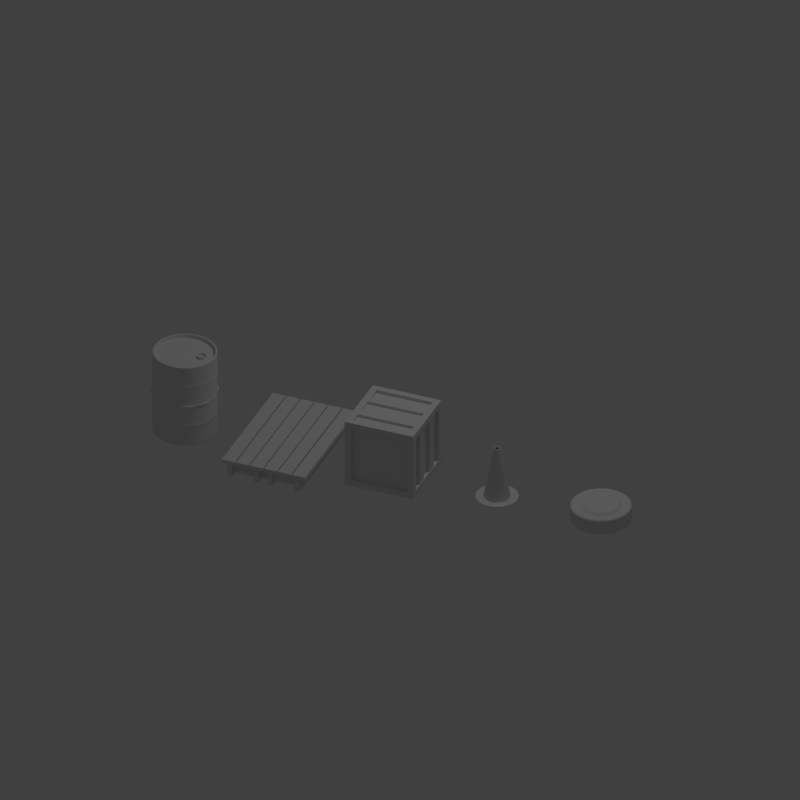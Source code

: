 # Source: TankProps.blend  (saved by Blender 2.79.0; exported with 4.5.12 LTS)
import bpy
from mathutils import Matrix  # noqa: F401  (used for matrix-valued properties, if any)

bpy.ops.wm.read_factory_settings(use_empty=True)
scene = bpy.context.scene
scene.name = 'Scene'

# ---- collections
col_collection_1 = bpy.data.collections.new('Collection 1'); scene.collection.children.link(col_collection_1)

# ---- materials (node trees are filled in below, after node groups)
mat_tankpropsmaterial = bpy.data.materials.new('TankPropsMaterial')
mat_tankpropsmaterial.alpha_threshold = 0.0
mat_tankpropsmaterial.use_transparent_shadow = False
mat_tankpropsmaterial.roughness = 0.5
mat_tankpropsmaterial.specular_intensity = 0.0

# ---- material node trees

# ---- world
world_world = bpy.data.worlds.new('World'); scene.world = world_world
world_world.color = (0.05088, 0.05088, 0.05088)
world_world.use_sun_shadow = False
world_world.sun_shadow_jitter_overblur = 0.0
world_world.cycles.sampling_method = 'MANUAL'

# ---- cameras
cam_camera = bpy.data.cameras.new('Camera')
cam_camera.type = 'ORTHO'
cam_camera.clip_end = 100.0
cam_camera.lens = 35.0
cam_camera.sensor_width = 32.0
cam_camera.sensor_height = 18.0
cam_camera.ortho_scale = 7.114
cam_camera.dof.focus_distance = 0.0
cam_camera.dof.aperture_fstop = 128.0

# ---- lights
light_lamp = bpy.data.lights.new('Lamp', 'POINT')
light_lamp.transmission_factor = 0.0
light_lamp.cutoff_distance = 30.0
light_lamp.energy = 100.0
light_lamp.shadow_buffer_clip_start = 1.001
light_lamp.shadow_soft_size = 0.1
light_lamp.shadow_maximum_resolution = 0.006
light_lamp.use_absolute_resolution = True

# ---- meshes
me_cylinder_004 = bpy.data.meshes.new('Cylinder.004')
me_cylinder_004.from_pydata([(-8.844e-09, -4.451e-08, -0.117), (-8.844e-09, -4.451e-08, 0.05798), (3.177e-09, 0.2148, -0.1061), (0.1074, 0.186, -0.1061), (0.1074, 0.186, 0.04703), (3.177e-09, 0.2148, 0.04703), (0.186, 0.1074, -0.1061), (0.186, 0.1074, 0.04703), (0.2148, -5.731e-08, -0.1061), (0.2148, -5.731e-08, 0.04703), (0.186, -0.1074, -0.1061), (0.186, -0.1074, 0.04703), (0.1074, -0.186, -0.1061), (0.1074, -0.186, 0.04703), (3.174e-08, -0.2148, -0.1061), (3.174e-08, -0.2148, 0.04703), (-0.1074, -0.186, -0.1061), (-0.1074, -0.186, 0.04703), (-0.186, -0.1074, -0.1061), (-0.186, -0.1074, 0.04703), (-0.2148, -1.385e-07, -0.1061), (-0.2148, -1.385e-07, 0.04703), (-0.186, 0.1074, -0.1061), (-0.186, 0.1074, 0.04703), (-0.1074, 0.186, -0.1061), (-0.1074, 0.186, 0.04703), (5.057e-09, 0.2012, -0.09995), (0.1006, 0.1743, -0.09995), (0.1006, 0.1743, 0.04093), (5.057e-09, 0.2012, 0.04093), (0.1743, 0.1006, -0.09995), (0.1743, 0.1006, 0.04093), (0.2012, -5.731e-08, -0.09995), (0.2012, -5.731e-08, 0.04093), (0.1743, -0.1006, -0.09995), (0.1743, -0.1006, 0.04093), (0.1006, -0.1743, -0.09995), (0.1006, -0.1743, 0.04093), (3.049e-08, -0.2012, -0.09995), (3.049e-08, -0.2012, 0.04093), (-0.1006, -0.1743, -0.09995), (-0.1006, -0.1743, 0.04093), (-0.1743, -0.1006, -0.09995), (-0.1743, -0.1006, 0.04093), (-0.2012, -1.314e-07, -0.09995), (-0.2012, -1.314e-07, 0.04093), (-0.1743, 0.1006, -0.09995), (-0.1743, 0.1006, 0.04093), (-0.1006, 0.1743, -0.09995), (-0.1006, 0.1743, 0.04093), (9.728e-09, 0.1709, -0.117), (0.08547, 0.148, -0.117), (0.08547, 0.148, 0.05798), (9.728e-09, 0.1709, 0.05798), (0.148, 0.08547, -0.117), (0.148, 0.08547, 0.05798), (0.1709, -5.731e-08, -0.117), (0.1709, -5.731e-08, 0.05798), (0.148, -0.08547, -0.117), (0.148, -0.08547, 0.05798), (0.08547, -0.148, -0.117), (0.08547, -0.148, 0.05798), (2.722e-08, -0.1709, -0.117), (2.722e-08, -0.1709, 0.05798), (-0.08547, -0.148, -0.117), (-0.08547, -0.148, 0.05798), (-0.148, -0.08547, -0.117), (-0.148, -0.08547, 0.05798), (-0.1709, -1.16e-07, -0.117), (-0.1709, -1.16e-07, 0.05798), (-0.148, 0.08547, -0.117), (-0.148, 0.08547, 0.05798), (-0.08547, 0.148, -0.117), (-0.08547, 0.148, 0.05798), (-7.106e-09, 0.2814, -0.1061), (-8.844e-09, 0.2927, -0.09618), (-8.844e-09, 0.2927, 0.03716), (-7.106e-09, 0.2814, 0.04703), (0.1463, 0.2535, -0.09618), (0.1407, 0.2437, -0.1061), (0.1407, 0.2437, 0.04703), (0.1463, 0.2535, 0.03716), (0.2535, 0.1463, -0.09618), (0.2437, 0.1407, -0.1061), (0.2437, 0.1407, 0.04703), (0.2535, 0.1463, 0.03716), (0.2927, -5.731e-08, -0.09618), (0.2814, -5.731e-08, -0.1061), (0.2814, -5.731e-08, 0.04703), (0.2927, -5.731e-08, 0.03716), (0.2535, -0.1463, -0.09618), (0.2437, -0.1407, -0.1061), (0.2437, -0.1407, 0.04703), (0.2535, -0.1463, 0.03716), (0.1463, -0.2535, -0.09618), (0.1407, -0.2437, -0.1061), (0.1407, -0.2437, 0.04703), (0.1463, -0.2535, 0.03716), (3.535e-08, -0.2927, -0.09618), (3.483e-08, -0.2814, -0.1061), (3.483e-08, -0.2814, 0.04703), (3.535e-08, -0.2927, 0.03716), (-0.1463, -0.2535, -0.09618), (-0.1407, -0.2437, -0.1061), (-0.1407, -0.2437, 0.04703), (-0.1463, -0.2535, 0.03716), (-0.2535, -0.1463, -0.09618), (-0.2437, -0.1407, -0.1061), (-0.2437, -0.1407, 0.04703), (-0.2535, -0.1463, 0.03716), (-0.2927, -1.806e-07, -0.09618), (-0.2814, -1.745e-07, -0.1061), (-0.2814, -1.745e-07, 0.04703), (-0.2927, -1.806e-07, 0.03716), (-0.2535, 0.1463, -0.09618), (-0.2437, 0.1407, -0.1061), (-0.2437, 0.1407, 0.04703), (-0.2535, 0.1463, 0.03716), (-0.1463, 0.2535, -0.09618), (-0.1407, 0.2437, -0.1061), (-0.1407, 0.2437, 0.04703), (-0.1463, 0.2535, 0.03716)], [], [(0, 50, 51), (1, 52, 53), (118, 121, 76, 75), (0, 51, 54), (1, 55, 52), (6, 3, 79, 83), (0, 54, 56), (1, 57, 55), (8, 6, 83, 87), (0, 56, 58), (1, 59, 57), (10, 8, 87, 91), (0, 58, 60), (1, 61, 59), (12, 10, 91, 95), (0, 60, 62), (1, 63, 61), (14, 12, 95, 99), (0, 62, 64), (1, 65, 63), (16, 14, 99, 103), (0, 64, 66), (1, 67, 65), (18, 16, 103, 107), (0, 66, 68), (1, 69, 67), (20, 18, 107, 111), (0, 68, 70), (1, 71, 69), (22, 20, 111, 115), (0, 70, 72), (1, 73, 71), (24, 22, 115, 119), (0, 72, 50), (1, 53, 73), (2, 24, 119, 74), (75, 76, 81, 78), (25, 5, 77, 120), (4, 7, 84, 80), (82, 85, 89, 86), (7, 9, 88, 84), (86, 89, 93, 90), (9, 11, 92, 88), (90, 93, 97, 94), (11, 13, 96, 92), (94, 97, 101, 98), (13, 15, 100, 96), (98, 101, 105, 102), (15, 17, 104, 100), (102, 105, 109, 106), (17, 19, 108, 104), (106, 109, 113, 110), (19, 21, 112, 108), (110, 113, 117, 114), (21, 23, 116, 112), (114, 117, 121, 118), (23, 25, 120, 116), (5, 4, 80, 77), (78, 81, 85, 82), (27, 26, 2, 3), (29, 28, 4, 5), (30, 27, 3, 6), (28, 31, 7, 4), (32, 30, 6, 8), (31, 33, 9, 7), (34, 32, 8, 10), (33, 35, 11, 9), (36, 34, 10, 12), (35, 37, 13, 11), (38, 36, 12, 14), (37, 39, 15, 13), (40, 38, 14, 16), (39, 41, 17, 15), (42, 40, 16, 18), (41, 43, 19, 17), (44, 42, 18, 20), (43, 45, 21, 19), (46, 44, 20, 22), (45, 47, 23, 21), (48, 46, 22, 24), (47, 49, 25, 23), (26, 48, 24, 2), (49, 29, 5, 25), (51, 50, 26, 27), (53, 52, 28, 29), (54, 51, 27, 30), (52, 55, 31, 28), (56, 54, 30, 32), (55, 57, 33, 31), (58, 56, 32, 34), (57, 59, 35, 33), (60, 58, 34, 36), (59, 61, 37, 35), (62, 60, 36, 38), (61, 63, 39, 37), (64, 62, 38, 40), (63, 65, 41, 39), (66, 64, 40, 42), (65, 67, 43, 41), (68, 66, 42, 44), (67, 69, 45, 43), (70, 68, 44, 46), (69, 71, 47, 45), (72, 70, 46, 48), (71, 73, 49, 47), (50, 72, 48, 26), (73, 53, 29, 49), (75, 78, 79, 74), (81, 76, 77, 80), (78, 82, 83, 79), (85, 81, 80, 84), (82, 86, 87, 83), (89, 85, 84, 88), (86, 90, 91, 87), (93, 89, 88, 92), (90, 94, 95, 91), (97, 93, 92, 96), (94, 98, 99, 95), (101, 97, 96, 100), (98, 102, 103, 99), (105, 101, 100, 104), (102, 106, 107, 103), (109, 105, 104, 108), (106, 110, 111, 107), (113, 109, 108, 112), (110, 114, 115, 111), (117, 113, 112, 116), (114, 118, 119, 115), (121, 117, 116, 120), (118, 75, 74, 119), (76, 121, 120, 77), (3, 2, 74, 79)])
me_cylinder_004.polygons.foreach_set('use_smooth', [True] * 132)
_k = set([(26, 27), (26, 48), (27, 30), (28, 29), (28, 31), (29, 49), (30, 32), (31, 33), (32, 34), (33, 35), (34, 36), (35, 37), (36, 38), (37, 39), (38, 40), (39, 41), (40, 42), (41, 43), (42, 44), (43, 45), (44, 46), (45, 47), (46, 48), (47, 49), (50, 51), (50, 72), (51, 54), (52, 53), (52, 55), (53, 73), (54, 56), (55, 57), (56, 58), (57, 59), (58, 60), (59, 61), (60, 62), (61, 63), (62, 64), (63, 65), (64, 66), (65, 67), (66, 68), (67, 69), (68, 70), (69, 71), (70, 72), (71, 73)])
me_cylinder_004.attributes.new('sharp_edge', 'BOOLEAN', 'EDGE').data.foreach_set('value', [ (min(e.vertices), max(e.vertices)) in _k for e in me_cylinder_004.edges])
_uv = me_cylinder_004.uv_layers.new(name='UVMap')
_uv.uv.foreach_set('vector', [0.05174, 0.6418, 0.05818, 0.6669, 0.04474, 0.6667, 0.1554, 0.6417, 0.1489, 0.6167, 0.1624, 0.6169, 0.1348, 0.553, 0.135, 0.5379, 0.1583, 0.5379, 0.1581, 0.553, 0.05174, 0.6418, 0.04474, 0.6667, 0.03313, 0.6599, 0.1554, 0.6417, 0.1371, 0.6233, 0.1489, 0.6167, 0.2047, 0.5673, 0.1814, 0.5673, 0.1813, 0.557, 0.2046, 0.557, 0.05174, 0.6418, 0.03313, 0.6599, 0.0264, 0.6483, 0.1554, 0.6417, 0.1303, 0.6347, 0.1371, 0.6233, 0.2279, 0.5673, 0.2047, 0.5673, 0.2046, 0.557, 0.2279, 0.5569, 0.05174, 0.6418, 0.0264, 0.6483, 0.02661, 0.6348, 0.1554, 0.6417, 0.1301, 0.6483, 0.1303, 0.6347, 0.2512, 0.5673, 0.2279, 0.5673, 0.2279, 0.5569, 0.2512, 0.5569, 0.05174, 0.6418, 0.02661, 0.6348, 0.03348, 0.6233, 0.1554, 0.6417, 0.1368, 0.6598, 0.1301, 0.6483, 0.2745, 0.5674, 0.2512, 0.5673, 0.2512, 0.5569, 0.2745, 0.5572, 0.05174, 0.6418, 0.03348, 0.6233, 0.04523, 0.6167, 0.1554, 0.6417, 0.1484, 0.6666, 0.1368, 0.6598, 0.2977, 0.569, 0.2745, 0.5674, 0.2745, 0.5572, 0.2977, 0.559, 0.05174, 0.6418, 0.04523, 0.6167, 0.05866, 0.6169, 0.1554, 0.6417, 0.1619, 0.6668, 0.1484, 0.6666, 0.04194, 0.5674, 0.01863, 0.569, 0.01863, 0.559, 0.04128, 0.5572, 0.05174, 0.6418, 0.05866, 0.6169, 0.07023, 0.6237, 0.1554, 0.6417, 0.1737, 0.6602, 0.1619, 0.6668, 0.06514, 0.5673, 0.04194, 0.5674, 0.04128, 0.5572, 0.06478, 0.5569, 0.05174, 0.6418, 0.07023, 0.6237, 0.0772, 0.6353, 0.1554, 0.6417, 0.1806, 0.6487, 0.1737, 0.6602, 0.08847, 0.5673, 0.06514, 0.5673, 0.06478, 0.5569, 0.0882, 0.557, 0.05174, 0.6418, 0.0772, 0.6353, 0.077, 0.6488, 0.1554, 0.6417, 0.1808, 0.6352, 0.1806, 0.6487, 0.1117, 0.5673, 0.08847, 0.5673, 0.0882, 0.557, 0.1115, 0.557, 0.05174, 0.6418, 0.077, 0.6488, 0.06983, 0.6602, 0.1554, 0.6417, 0.1741, 0.6236, 0.1808, 0.6352, 0.135, 0.5673, 0.1117, 0.5673, 0.1115, 0.557, 0.1348, 0.557, 0.05174, 0.6418, 0.06983, 0.6602, 0.05818, 0.6669, 0.1554, 0.6417, 0.1624, 0.6169, 0.1741, 0.6236, 0.1582, 0.5673, 0.135, 0.5673, 0.1348, 0.557, 0.1581, 0.557, 0.1581, 0.553, 0.1583, 0.5379, 0.1815, 0.5379, 0.1813, 0.5529, 0.135, 0.5235, 0.1582, 0.5235, 0.1583, 0.5339, 0.1351, 0.5339, 0.1814, 0.5235, 0.2047, 0.5235, 0.2049, 0.5339, 0.1816, 0.5338, 0.2046, 0.553, 0.2048, 0.5379, 0.2282, 0.5379, 0.2279, 0.5529, 0.2047, 0.5235, 0.2279, 0.5235, 0.2282, 0.5339, 0.2049, 0.5339, 0.2279, 0.5529, 0.2282, 0.5379, 0.2516, 0.5379, 0.2513, 0.5529, 0.2279, 0.5235, 0.2512, 0.5235, 0.2516, 0.5339, 0.2282, 0.5339, 0.2513, 0.5529, 0.2516, 0.5379, 0.2754, 0.5376, 0.2748, 0.5531, 0.2512, 0.5235, 0.2744, 0.5234, 0.2751, 0.5336, 0.2516, 0.5339, 0.2748, 0.5531, 0.2754, 0.5376, 0.2977, 0.5341, 0.2977, 0.5565, 0.2744, 0.5234, 0.2977, 0.5217, 0.2977, 0.5315, 0.2751, 0.5336, 0.01863, 0.5565, 0.01863, 0.5341, 0.04161, 0.5377, 0.04102, 0.5532, 0.01863, 0.5217, 0.04189, 0.5234, 0.0419, 0.5336, 0.01863, 0.5315, 0.04102, 0.5532, 0.04161, 0.5377, 0.06511, 0.5379, 0.06474, 0.5529, 0.04189, 0.5234, 0.06513, 0.5235, 0.06515, 0.5339, 0.0419, 0.5336, 0.06474, 0.5529, 0.06511, 0.5379, 0.08848, 0.5379, 0.0882, 0.5529, 0.06513, 0.5235, 0.08845, 0.5235, 0.08849, 0.5339, 0.06515, 0.5339, 0.0882, 0.5529, 0.08848, 0.5379, 0.1118, 0.5379, 0.1115, 0.5529, 0.08845, 0.5235, 0.1117, 0.5235, 0.1118, 0.5338, 0.08849, 0.5339, 0.1115, 0.5529, 0.1118, 0.5379, 0.135, 0.5379, 0.1348, 0.553, 0.1117, 0.5235, 0.135, 0.5235, 0.1351, 0.5339, 0.1118, 0.5338, 0.1582, 0.5235, 0.1814, 0.5235, 0.1816, 0.5338, 0.1583, 0.5339, 0.1813, 0.5529, 0.1815, 0.5379, 0.2048, 0.5379, 0.2046, 0.553, 0.1814, 0.5717, 0.1582, 0.5717, 0.1582, 0.5673, 0.1814, 0.5673, 0.1582, 0.5192, 0.1814, 0.5192, 0.1814, 0.5235, 0.1582, 0.5235, 0.2047, 0.5717, 0.1814, 0.5717, 0.1814, 0.5673, 0.2047, 0.5673, 0.1814, 0.5192, 0.2047, 0.5192, 0.2047, 0.5235, 0.1814, 0.5235, 0.2279, 0.5717, 0.2047, 0.5717, 0.2047, 0.5673, 0.2279, 0.5673, 0.2047, 0.5192, 0.2279, 0.5192, 0.2279, 0.5235, 0.2047, 0.5235, 0.2512, 0.5717, 0.2279, 0.5717, 0.2279, 0.5673, 0.2512, 0.5673, 0.2279, 0.5192, 0.2512, 0.5192, 0.2512, 0.5235, 0.2279, 0.5235, 0.2744, 0.5717, 0.2512, 0.5717, 0.2512, 0.5673, 0.2745, 0.5674, 0.2512, 0.5192, 0.2744, 0.5192, 0.2744, 0.5234, 0.2512, 0.5235, 0.2977, 0.5717, 0.2744, 0.5717, 0.2745, 0.5674, 0.2977, 0.569, 0.2744, 0.5192, 0.2977, 0.5192, 0.2977, 0.5217, 0.2744, 0.5234, 0.04197, 0.5717, 0.01863, 0.5717, 0.01863, 0.569, 0.04194, 0.5674, 0.01863, 0.5192, 0.04197, 0.5192, 0.04189, 0.5234, 0.01863, 0.5217, 0.06515, 0.5717, 0.04197, 0.5717, 0.04194, 0.5674, 0.06514, 0.5673, 0.04197, 0.5192, 0.06515, 0.5192, 0.06513, 0.5235, 0.04189, 0.5234, 0.08849, 0.5717, 0.06515, 0.5717, 0.06514, 0.5673, 0.08847, 0.5673, 0.06515, 0.5192, 0.08849, 0.5192, 0.08845, 0.5235, 0.06513, 0.5235, 0.1117, 0.5717, 0.08849, 0.5717, 0.08847, 0.5673, 0.1117, 0.5673, 0.08849, 0.5192, 0.1117, 0.5192, 0.1117, 0.5235, 0.08845, 0.5235, 0.135, 0.5717, 0.1117, 0.5717, 0.1117, 0.5673, 0.135, 0.5673, 0.1117, 0.5192, 0.135, 0.5192, 0.135, 0.5235, 0.1117, 0.5235, 0.1582, 0.5717, 0.135, 0.5717, 0.135, 0.5673, 0.1582, 0.5673, 0.135, 0.5192, 0.1582, 0.5192, 0.1582, 0.5235, 0.135, 0.5235, 0.04474, 0.6667, 0.05818, 0.6669, 0.06057, 0.6747, 0.04292, 0.6747, 0.1624, 0.6169, 0.1489, 0.6167, 0.1465, 0.6089, 0.1643, 0.6089, 0.03313, 0.6599, 0.04474, 0.6667, 0.04292, 0.6747, 0.02754, 0.6659, 0.1489, 0.6167, 0.1371, 0.6233, 0.1312, 0.6177, 0.1465, 0.6089, 0.0264, 0.6483, 0.03313, 0.6599, 0.02754, 0.6659, 0.01863, 0.6509, 0.1371, 0.6233, 0.1303, 0.6347, 0.1223, 0.6327, 0.1312, 0.6177, 0.02661, 0.6348, 0.0264, 0.6483, 0.01863, 0.6509, 0.01863, 0.6327, 0.1303, 0.6347, 0.1301, 0.6483, 0.1223, 0.6508, 0.1223, 0.6327, 0.03348, 0.6233, 0.02661, 0.6348, 0.01863, 0.6327, 0.02754, 0.6177, 0.1301, 0.6483, 0.1368, 0.6598, 0.1312, 0.6658, 0.1223, 0.6508, 0.04523, 0.6167, 0.03348, 0.6233, 0.02754, 0.6177, 0.04292, 0.6089, 0.1368, 0.6598, 0.1484, 0.6666, 0.1465, 0.6745, 0.1312, 0.6658, 0.05866, 0.6169, 0.04523, 0.6167, 0.04292, 0.6089, 0.06057, 0.6089, 0.1484, 0.6666, 0.1619, 0.6668, 0.1643, 0.6745, 0.1465, 0.6745, 0.07023, 0.6237, 0.05866, 0.6169, 0.06057, 0.6089, 0.07563, 0.6177, 0.1619, 0.6668, 0.1737, 0.6602, 0.1797, 0.6658, 0.1643, 0.6745, 0.0772, 0.6353, 0.07023, 0.6237, 0.07563, 0.6177, 0.08502, 0.6327, 0.1737, 0.6602, 0.1806, 0.6487, 0.1886, 0.6508, 0.1797, 0.6658, 0.077, 0.6488, 0.0772, 0.6353, 0.08502, 0.6327, 0.08502, 0.6509, 0.1806, 0.6487, 0.1808, 0.6352, 0.1886, 0.6327, 0.1886, 0.6508, 0.06983, 0.6602, 0.077, 0.6488, 0.08502, 0.6509, 0.07563, 0.6659, 0.1808, 0.6352, 0.1741, 0.6236, 0.1797, 0.6177, 0.1886, 0.6327, 0.05818, 0.6669, 0.06983, 0.6602, 0.07563, 0.6659, 0.06057, 0.6747, 0.1741, 0.6236, 0.1624, 0.6169, 0.1643, 0.6089, 0.1797, 0.6177, 0.1581, 0.553, 0.1813, 0.5529, 0.1813, 0.557, 0.1581, 0.557, 0.1815, 0.5379, 0.1583, 0.5379, 0.1583, 0.5339, 0.1816, 0.5338, 0.1813, 0.5529, 0.2046, 0.553, 0.2046, 0.557, 0.1813, 0.557, 0.2048, 0.5379, 0.1815, 0.5379, 0.1816, 0.5338, 0.2049, 0.5339, 0.2046, 0.553, 0.2279, 0.5529, 0.2279, 0.5569, 0.2046, 0.557, 0.2282, 0.5379, 0.2048, 0.5379, 0.2049, 0.5339, 0.2282, 0.5339, 0.2279, 0.5529, 0.2513, 0.5529, 0.2512, 0.5569, 0.2279, 0.5569, 0.2516, 0.5379, 0.2282, 0.5379, 0.2282, 0.5339, 0.2516, 0.5339, 0.2513, 0.5529, 0.2748, 0.5531, 0.2745, 0.5572, 0.2512, 0.5569, 0.2754, 0.5376, 0.2516, 0.5379, 0.2516, 0.5339, 0.2751, 0.5336, 0.2748, 0.5531, 0.2977, 0.5565, 0.2977, 0.559, 0.2745, 0.5572, 0.2977, 0.5341, 0.2754, 0.5376, 0.2751, 0.5336, 0.2977, 0.5315, 0.01863, 0.5565, 0.04102, 0.5532, 0.04128, 0.5572, 0.01863, 0.559, 0.04161, 0.5377, 0.01863, 0.5341, 0.01863, 0.5315, 0.0419, 0.5336, 0.04102, 0.5532, 0.06474, 0.5529, 0.06478, 0.5569, 0.04128, 0.5572, 0.06511, 0.5379, 0.04161, 0.5377, 0.0419, 0.5336, 0.06515, 0.5339, 0.06474, 0.5529, 0.0882, 0.5529, 0.0882, 0.557, 0.06478, 0.5569, 0.08848, 0.5379, 0.06511, 0.5379, 0.06515, 0.5339, 0.08849, 0.5339, 0.0882, 0.5529, 0.1115, 0.5529, 0.1115, 0.557, 0.0882, 0.557, 0.1118, 0.5379, 0.08848, 0.5379, 0.08849, 0.5339, 0.1118, 0.5338, 0.1115, 0.5529, 0.1348, 0.553, 0.1348, 0.557, 0.1115, 0.557, 0.135, 0.5379, 0.1118, 0.5379, 0.1118, 0.5338, 0.1351, 0.5339, 0.1348, 0.553, 0.1581, 0.553, 0.1581, 0.557, 0.1348, 0.557, 0.1583, 0.5379, 0.135, 0.5379, 0.1351, 0.5339, 0.1583, 0.5339, 0.1814, 0.5673, 0.1582, 0.5673, 0.1581, 0.557, 0.1813, 0.557])
me_cylinder_004.materials.append(mat_tankpropsmaterial)
me_cylinder_004.use_remesh_preserve_volume = False
me_cylinder_004.use_remesh_preserve_attributes = False
me_cylinder_004.use_mirror_vertex_groups = False
me_cylinder_004.update()
me_cube_010 = bpy.data.meshes.new('Cube.010')
me_cube_010.from_pydata([(1.0, -1.0, 0.4806), (1.0, 1.0, 0.4806), (0.6929, 1.0, 0.4806), (0.6929, -1.0, 0.4806), (1.0, 1.0, 0.1311), (1.0, -1.0, 0.1311), (0.6929, -1.0, 0.1311), (0.6929, 1.0, 0.1311), (0.6579, -1.0, 0.4806), (0.6579, 1.0, 0.4806), (0.3508, 1.0, 0.4806), (0.3508, -1.0, 0.4806), (0.6579, 1.0, 0.1311), (0.6579, -1.0, 0.1311), (0.3508, -1.0, 0.1311), (0.3508, 1.0, 0.1311), (0.3216, -1.0, 0.4806), (0.3216, 1.0, 0.4806), (0.01453, 1.0, 0.4806), (0.01453, -1.0, 0.4806), (0.3216, 1.0, 0.1311), (0.3216, -1.0, 0.1311), (0.01453, -1.0, 0.1311), (0.01453, 1.0, 0.1311), (0.9114, -0.9221, -0.7461), (0.9114, 0.8854, -0.7461), (0.9114, 0.8854, -0.1243), (0.9114, -0.9221, -0.1243), (0.8112, 0.8854, -0.7461), (0.8112, -0.9221, -0.7461), (0.8112, -0.9221, -0.1243), (0.8112, 0.8854, -0.1243), (0.1177, 1.0, 0.1232), (0.1177, -1.0, 0.1232), (0.1177, -1.0, -0.9936), (0.1177, 1.0, -0.9936), (0.2138, -1.0, 0.1232), (0.2138, 1.0, 0.1232), (0.2138, 1.0, -0.9936), (0.2138, -1.0, -0.9936), (0.9114, 0.8009, -0.7461), (0.9114, -0.8376, -0.7461), (0.9114, 0.8009, -0.1243), (0.9114, -0.8376, -0.1243), (0.8112, -0.8376, -0.1243), (0.8112, 0.8009, -0.1243), (0.8112, 0.8009, -0.7461), (0.8112, -0.8376, -0.7461), (0.0, -0.9221, -0.7461), (0.0, -0.9221, -0.1243), (0.0, -0.8376, -0.7461), (0.0, -0.8376, -0.1243), (0.0, 0.8009, -0.1243), (0.0, 0.8854, -0.1243), (0.0, 0.8854, -0.7461), (0.0, 0.8009, -0.7461), (0.7562, 1.0, 0.1232), (0.7562, -1.0, 0.1232), (0.7562, -1.0, -0.9936), (0.7562, 1.0, -0.9936), (0.8523, -1.0, 0.1232), (0.8523, 1.0, 0.1232), (0.8523, 1.0, -0.9936), (0.8523, -1.0, -0.9936)], [], [(7, 2, 1, 4), (4, 1, 0, 5), (1, 2, 3, 0), (5, 0, 3, 6), (2, 7, 6, 3), (15, 10, 9, 12), (12, 9, 8, 13), (9, 10, 11, 8), (13, 8, 11, 14), (10, 15, 14, 11), (23, 18, 17, 20), (20, 17, 16, 21), (17, 18, 19, 16), (21, 16, 19, 22), (18, 23, 22, 19), (6, 7, 4, 5), (14, 15, 12, 13), (22, 23, 20, 21), (31, 26, 25, 28), (47, 41, 24, 29), (41, 43, 27, 24), (29, 24, 27, 30), (43, 44, 30, 27), (45, 31, 53, 52), (38, 37, 36, 39), (35, 38, 39, 34), (34, 39, 36, 33), (32, 37, 38, 35), (37, 32, 33, 36), (33, 32, 35, 34), (29, 30, 49, 48), (44, 45, 46, 47), (26, 31, 45, 42), (42, 45, 44, 43), (25, 26, 42, 40), (40, 42, 43, 41), (28, 25, 40, 46), (46, 40, 41, 47), (47, 29, 48, 50), (44, 47, 50, 51), (30, 44, 51, 49), (28, 46, 55, 54), (31, 28, 54, 53), (46, 45, 52, 55), (62, 61, 60, 63), (59, 62, 63, 58), (58, 63, 60, 57), (56, 61, 62, 59), (61, 56, 57, 60), (57, 56, 59, 58)])
_uv = me_cube_010.uv_layers.new(name='UVMap')
_uv.uv.foreach_set('vector', [0.9157, 0.5097, 0.9157, 0.497, 0.926, 0.497, 0.926, 0.5097, 0.8909, 0.6326, 0.876, 0.6326, 0.876, 0.547, 0.8909, 0.547, 0.7583, 0.3091, 0.733, 0.3091, 0.733, 0.1485, 0.7583, 0.1485, 0.7736, 0.9349, 0.7736, 0.9227, 0.7842, 0.9227, 0.7842, 0.9349, 0.3467, 0.8259, 0.362, 0.8259, 0.362, 0.9089, 0.3467, 0.9089, 0.01863, 0.9378, 0.01863, 0.9257, 0.02937, 0.9257, 0.02937, 0.9378, 0.8677, 0.1045, 0.8529, 0.1045, 0.8529, 0.01863, 0.8677, 0.01863, 0.696, 0.7076, 0.6707, 0.7076, 0.6707, 0.547, 0.696, 0.547, 0.7257, 0.9349, 0.7257, 0.9227, 0.7363, 0.9227, 0.7363, 0.9349, 0.4529, 0.778, 0.4676, 0.778, 0.4676, 0.865, 0.4529, 0.865, 0.06664, 0.9377, 0.06664, 0.9257, 0.07752, 0.9257, 0.07752, 0.9377, 0.8829, 0.7399, 0.8981, 0.7399, 0.8981, 0.8235, 0.8829, 0.8235, 0.6334, 0.3119, 0.6085, 0.3119, 0.6085, 0.1485, 0.6334, 0.1485, 0.8321, 0.9227, 0.8321, 0.9349, 0.8215, 0.9349, 0.8215, 0.9227, 0.8713, 0.3485, 0.8862, 0.3485, 0.8862, 0.4341, 0.8713, 0.4341, 0.6707, 0.3112, 0.6707, 0.1485, 0.6957, 0.1485, 0.6957, 0.3112, 0.335, 0.6825, 0.335, 0.5192, 0.3599, 0.5192, 0.3599, 0.6825, 0.6959, 0.3485, 0.6959, 0.5097, 0.6707, 0.5097, 0.6707, 0.3485, 0.8568, 0.4816, 0.8568, 0.478, 0.8785, 0.478, 0.8785, 0.4816, 0.489, 0.514, 0.4973, 0.514, 0.4973, 0.521, 0.489, 0.521, 0.7362, 0.09066, 0.7633, 0.09066, 0.7633, 0.09438, 0.7362, 0.09438, 0.9047, 0.6993, 0.9047, 0.7026, 0.8829, 0.7026, 0.8829, 0.6993, 0.6072, 0.3845, 0.5988, 0.3845, 0.5988, 0.3774, 0.6072, 0.3774, 0.5988, 0.5143, 0.5988, 0.5213, 0.5346, 0.5213, 0.5346, 0.5143, 0.4848, 0.6926, 0.4848, 0.7408, 0.4003, 0.7408, 0.4003, 0.6926, 0.7863, 0.7026, 0.7781, 0.7026, 0.7781, 0.547, 0.7863, 0.547, 0.4564, 0.9396, 0.4529, 0.9396, 0.4529, 0.9022, 0.4564, 0.9022, 0.9349, 0.2721, 0.9383, 0.2721, 0.9383, 0.3096, 0.9349, 0.3096, 0.8038, 0.3042, 0.7956, 0.3042, 0.7956, 0.1485, 0.8038, 0.1485, 0.7332, 0.4327, 0.7332, 0.3485, 0.7816, 0.3485, 0.7816, 0.4327, 0.9047, 0.6993, 0.8829, 0.6993, 0.8829, 0.671, 0.9047, 0.671, 0.335, 0.7886, 0.335, 0.7198, 0.362, 0.7198, 0.362, 0.7886, 0.6072, 0.5213, 0.5988, 0.5213, 0.5988, 0.5143, 0.6072, 0.5143, 0.6072, 0.5143, 0.5988, 0.5143, 0.5988, 0.3845, 0.6072, 0.3845, 0.7362, 0.01863, 0.7633, 0.01863, 0.7633, 0.02235, 0.7362, 0.02235, 0.7362, 0.02235, 0.7633, 0.02235, 0.7633, 0.09066, 0.7362, 0.09066, 0.489, 0.3774, 0.4973, 0.3774, 0.4973, 0.3845, 0.489, 0.3845, 0.489, 0.3845, 0.4973, 0.3845, 0.4973, 0.514, 0.489, 0.514, 0.489, 0.514, 0.489, 0.521, 0.4242, 0.521, 0.4242, 0.514, 0.8235, 0.6739, 0.8456, 0.6739, 0.8456, 0.7017, 0.8235, 0.7017, 0.5988, 0.3774, 0.5988, 0.3845, 0.5346, 0.3845, 0.5346, 0.3774, 0.489, 0.3774, 0.489, 0.3845, 0.4242, 0.3845, 0.4242, 0.3774, 0.8568, 0.4816, 0.8785, 0.4816, 0.8785, 0.5097, 0.8568, 0.5097, 0.8933, 0.3112, 0.8713, 0.3112, 0.8713, 0.2834, 0.8933, 0.2834, 0.5346, 0.7381, 0.5346, 0.6905, 0.62, 0.6905, 0.62, 0.7381, 0.01863, 0.7201, 0.01863, 0.7119, 0.1749, 0.7119, 0.1749, 0.7201, 0.6151, 0.9419, 0.6119, 0.9419, 0.6119, 0.9011, 0.6151, 0.9011, 0.176, 0.8901, 0.179, 0.8901, 0.179, 0.9328, 0.176, 0.9328, 0.7333, 0.547, 0.7408, 0.547, 0.7408, 0.7169, 0.7333, 0.7169, 0.2258, 0.694, 0.2258, 0.6089, 0.2737, 0.6089, 0.2737, 0.694])
me_cube_010.materials.append(mat_tankpropsmaterial)
me_cube_010.use_remesh_preserve_volume = False
me_cube_010.use_remesh_preserve_attributes = False
me_cube_010.use_mirror_vertex_groups = False
me_cube_010.update()
me_cube_007 = bpy.data.meshes.new('Cube.007')
me_cube_007.from_pydata([(-4.467e-08, 0.1358, -0.25), (-5.325e-08, 0.03182, 0.25), (0.09605, 0.09605, -0.25), (0.0225, 0.0225, 0.25), (0.1358, 2.986e-10, -0.25), (0.03182, 7.201e-09, 0.25), (0.09605, -0.09605, -0.25), (0.0225, -0.0225, 0.25), (-5.654e-08, -0.1358, -0.25), (-5.603e-08, -0.03182, 0.25), (-0.09605, -0.09605, -0.25), (-0.0225, -0.0225, 0.25), (-0.1358, 7.856e-09, -0.25), (-0.03183, 8.972e-09, 0.25), (-0.09605, 0.09605, -0.25), (-0.0225, 0.0225, 0.25), (-4.205e-08, 0.2157, -0.25), (0.1525, 0.1525, -0.25), (0.2157, -8.188e-09, -0.25), (0.1525, -0.1525, -0.25), (-6.091e-08, -0.2157, -0.25), (-0.1525, -0.1525, -0.25), (-0.2157, 3.814e-09, -0.25), (-0.1525, 0.1525, -0.25), (-4.666e-08, 0.1117, -0.134), (-4.738e-08, 0.103, -0.09215), (-5.111e-08, 0.05783, 0.125), (0.04089, 0.04089, 0.125), (0.07283, 0.07283, -0.09215), (0.07899, 0.07899, -0.134), (0.05783, 5.476e-09, 0.125), (0.103, 2.478e-09, -0.09215), (0.1117, 1.9e-09, -0.134), (0.04089, -0.04089, 0.125), (0.07283, -0.07283, -0.09215), (0.07899, -0.07899, -0.134), (-5.616e-08, -0.05783, 0.125), (-5.638e-08, -0.103, -0.09215), (-5.642e-08, -0.1117, -0.134), (-0.04089, -0.04089, 0.125), (-0.07283, -0.07283, -0.09215), (-0.07899, -0.07899, -0.134), (-0.05783, 8.693e-09, 0.125), (-0.103, 8.208e-09, -0.09215), (-0.1117, 8.115e-09, -0.134), (-0.04089, 0.04089, 0.125), (-0.07283, 0.07283, -0.09215), (-0.07899, 0.07899, -0.134), (-5.218e-08, 0.04483, 0.1875), (0.0317, 0.0317, 0.1875), (0.04483, 6.338e-09, 0.1875), (0.0317, -0.0317, 0.1875), (-5.61e-08, -0.04483, 0.1875), (-0.0317, -0.0317, 0.1875), (-0.04483, 8.832e-09, 0.1875), (-0.0317, 0.0317, 0.1875), (0.09542, 0.09542, -0.2457), (0.1349, 3.58e-10, -0.2457), (0.09542, -0.09542, -0.2457), (-5.654e-08, -0.1349, -0.2457), (-0.09542, -0.09542, -0.2457), (-0.1349, 7.866e-09, -0.2457), (-0.09542, 0.09542, -0.2457), (-4.474e-08, 0.1349, -0.2457), (-0.1498, -0.1498, -0.25), (-0.2118, 4.012e-09, -0.25), (0.1498, -0.1498, -0.25), (-6.07e-08, -0.2118, -0.25), (-0.1498, 0.1498, -0.25), (0.1498, 0.1498, -0.25), (0.2118, -7.772e-09, -0.25), (-4.218e-08, 0.2118, -0.25), (-0.09989, -0.09989, -0.25), (0.09989, -0.09989, -0.25), (0.09989, 0.09989, -0.25), (-0.1413, 7.582e-09, -0.25), (-5.684e-08, -0.1413, -0.25), (-0.09989, 0.09989, -0.25), (0.1413, -2.778e-10, -0.25), (-4.449e-08, 0.1413, -0.25), (-5.318e-08, 0.03276, 0.2455), (0.02316, 0.02316, 0.2455), (0.03276, 7.139e-09, 0.2455), (0.02316, -0.02316, 0.2455), (-5.604e-08, -0.03276, 0.2455), (-0.02316, -0.02316, 0.2455), (-0.03276, 8.962e-09, 0.2455), (-0.02316, 0.02316, 0.2455), (-4.467e-08, 0.1307, -0.2586), (-5.325e-08, 0.02203, 0.248), (0.0924, 0.0924, -0.2586), (0.01558, 0.01558, 0.248), (0.1307, 2.986e-10, -0.2586), (0.02203, 7.201e-09, 0.248), (0.0924, -0.0924, -0.2586), (0.01558, -0.01558, 0.248), (-5.654e-08, -0.1307, -0.2586), (-5.603e-08, -0.02203, 0.248), (-0.0924, -0.0924, -0.2586), (-0.01558, -0.01558, 0.248), (-0.1307, 7.856e-09, -0.2586), (-0.02203, 8.972e-09, 0.248), (-0.0924, 0.0924, -0.2586), (-0.01558, 0.01558, 0.248), (-4.205e-08, 0.2157, -0.26), (0.1525, 0.1525, -0.26), (0.2157, -8.188e-09, -0.26), (0.1525, -0.1525, -0.26), (-6.091e-08, -0.2157, -0.26), (-0.1525, -0.1525, -0.26), (-0.2157, 3.814e-09, -0.26), (-0.1525, 0.1525, -0.26), (-4.666e-08, 0.1019, -0.136), (-4.738e-08, 0.09321, -0.09419), (-5.111e-08, 0.04804, 0.123), (0.03397, 0.03397, 0.123), (0.06591, 0.06591, -0.09419), (0.07206, 0.07206, -0.136), (0.04804, 5.476e-09, 0.123), (0.09321, 2.478e-09, -0.09419), (0.1019, 1.9e-09, -0.136), (0.03397, -0.03397, 0.123), (0.06591, -0.06591, -0.09419), (0.07206, -0.07206, -0.136), (-5.616e-08, -0.04804, 0.123), (-5.638e-08, -0.09321, -0.09419), (-5.642e-08, -0.1019, -0.136), (-0.03397, -0.03397, 0.123), (-0.06591, -0.06591, -0.09419), (-0.07206, -0.07206, -0.136), (-0.04804, 8.693e-09, 0.123), (-0.09321, 8.208e-09, -0.09419), (-0.1019, 8.115e-09, -0.136), (-0.03397, 0.03397, 0.123), (-0.06591, 0.06591, -0.09419), (-0.07206, 0.07206, -0.136), (-5.218e-08, 0.03504, 0.1855), (0.02477, 0.02477, 0.1855), (0.03504, 6.338e-09, 0.1855), (0.02477, -0.02477, 0.1855), (-5.61e-08, -0.03504, 0.1855), (-0.02477, -0.02477, 0.1855), (-0.03504, 8.832e-09, 0.1855), (-0.02477, 0.02477, 0.1855), (0.0885, 0.0885, -0.2477), (0.1252, 3.58e-10, -0.2477), (0.0885, -0.0885, -0.2477), (-5.654e-08, -0.1252, -0.2477), (-0.0885, -0.0885, -0.2477), (-0.1252, 7.866e-09, -0.2477), (-0.0885, 0.0885, -0.2477), (-4.474e-08, 0.1252, -0.2477), (-0.1498, -0.1498, -0.26), (-0.2118, 4.012e-09, -0.26), (0.1498, -0.1498, -0.26), (-6.07e-08, -0.2118, -0.26), (-0.1498, 0.1498, -0.26), (0.1498, 0.1498, -0.26), (0.2118, -7.772e-09, -0.26), (-4.218e-08, 0.2118, -0.26), (-0.09989, -0.09989, -0.26), (0.09989, -0.09989, -0.26), (0.09989, 0.09989, -0.26), (-0.1413, 7.582e-09, -0.26), (-5.684e-08, -0.1413, -0.26), (-0.09989, 0.09989, -0.26), (0.1413, -2.778e-10, -0.26), (-4.449e-08, 0.1413, -0.26), (-5.318e-08, 0.02297, 0.2435), (0.01624, 0.01624, 0.2435), (0.02297, 7.139e-09, 0.2435), (0.01624, -0.01624, 0.2435), (-5.604e-08, -0.02297, 0.2435), (-0.01624, -0.01624, 0.2435), (-0.02297, 8.962e-09, 0.2435), (-0.01624, 0.01624, 0.2435)], [], [(80, 1, 3, 81), (81, 3, 5, 82), (82, 5, 7, 83), (83, 7, 9, 84), (84, 9, 11, 85), (85, 11, 13, 86), (86, 13, 15, 87), (87, 15, 1, 80), (64, 65, 22, 21), (66, 67, 20, 19), (65, 68, 23, 22), (69, 70, 18, 17), (67, 64, 21, 20), (68, 71, 16, 23), (71, 69, 17, 16), (70, 66, 19, 18), (62, 47, 24, 63), (47, 46, 25, 24), (46, 45, 26, 25), (61, 44, 47, 62), (44, 43, 46, 47), (43, 42, 45, 46), (60, 41, 44, 61), (41, 40, 43, 44), (40, 39, 42, 43), (59, 38, 41, 60), (38, 37, 40, 41), (37, 36, 39, 40), (58, 35, 38, 59), (35, 34, 37, 38), (34, 33, 36, 37), (57, 32, 35, 58), (32, 31, 34, 35), (31, 30, 33, 34), (56, 29, 32, 57), (29, 28, 31, 32), (28, 27, 30, 31), (63, 24, 29, 56), (24, 25, 28, 29), (25, 26, 27, 28), (45, 55, 48, 26), (42, 54, 55, 45), (39, 53, 54, 42), (36, 52, 53, 39), (33, 51, 52, 36), (30, 50, 51, 33), (27, 49, 50, 30), (26, 48, 49, 27), (0, 63, 56, 2), (2, 56, 57, 4), (4, 57, 58, 6), (6, 58, 59, 8), (8, 59, 60, 10), (10, 60, 61, 12), (12, 61, 62, 14), (14, 62, 63, 0), (78, 73, 66, 70), (79, 74, 69, 71), (77, 79, 71, 68), (76, 72, 64, 67), (74, 78, 70, 69), (75, 77, 68, 65), (73, 76, 67, 66), (72, 75, 65, 64), (10, 12, 75, 72), (6, 8, 76, 73), (12, 14, 77, 75), (2, 4, 78, 74), (8, 10, 72, 76), (14, 0, 79, 77), (0, 2, 74, 79), (4, 6, 73, 78), (55, 87, 80, 48), (54, 86, 87, 55), (53, 85, 86, 54), (52, 84, 85, 53), (51, 83, 84, 52), (50, 82, 83, 51), (49, 81, 82, 50), (48, 80, 81, 49), (168, 169, 91, 89), (169, 170, 93, 91), (170, 171, 95, 93), (171, 172, 97, 95), (172, 173, 99, 97), (173, 174, 101, 99), (174, 175, 103, 101), (175, 168, 89, 103), (152, 109, 110, 153), (154, 107, 108, 155), (153, 110, 111, 156), (157, 105, 106, 158), (155, 108, 109, 152), (156, 111, 104, 159), (159, 104, 105, 157), (158, 106, 107, 154), (150, 151, 112, 135), (135, 112, 113, 134), (134, 113, 114, 133), (149, 150, 135, 132), (132, 135, 134, 131), (131, 134, 133, 130), (148, 149, 132, 129), (129, 132, 131, 128), (128, 131, 130, 127), (147, 148, 129, 126), (126, 129, 128, 125), (125, 128, 127, 124), (146, 147, 126, 123), (123, 126, 125, 122), (122, 125, 124, 121), (145, 146, 123, 120), (120, 123, 122, 119), (119, 122, 121, 118), (144, 145, 120, 117), (117, 120, 119, 116), (116, 119, 118, 115), (151, 144, 117, 112), (112, 117, 116, 113), (113, 116, 115, 114), (133, 114, 136, 143), (130, 133, 143, 142), (127, 130, 142, 141), (124, 127, 141, 140), (121, 124, 140, 139), (118, 121, 139, 138), (115, 118, 138, 137), (114, 115, 137, 136), (88, 90, 144, 151), (90, 92, 145, 144), (92, 94, 146, 145), (94, 96, 147, 146), (96, 98, 148, 147), (98, 100, 149, 148), (100, 102, 150, 149), (102, 88, 151, 150), (166, 158, 154, 161), (167, 159, 157, 162), (165, 156, 159, 167), (164, 155, 152, 160), (162, 157, 158, 166), (163, 153, 156, 165), (161, 154, 155, 164), (160, 152, 153, 163), (98, 160, 163, 100), (94, 161, 164, 96), (100, 163, 165, 102), (90, 162, 166, 92), (96, 164, 160, 98), (102, 165, 167, 88), (88, 167, 162, 90), (92, 166, 161, 94), (143, 136, 168, 175), (142, 143, 175, 174), (141, 142, 174, 173), (140, 141, 173, 172), (139, 140, 172, 171), (138, 139, 171, 170), (137, 138, 170, 169), (136, 137, 169, 168), (3, 1, 89, 91), (5, 3, 91, 93), (7, 5, 93, 95), (9, 7, 95, 97), (11, 9, 97, 99), (13, 11, 99, 101), (15, 13, 101, 103), (1, 15, 103, 89), (16, 17, 105, 104), (17, 18, 106, 105), (18, 19, 107, 106), (19, 20, 108, 107), (20, 21, 109, 108), (21, 22, 110, 109), (22, 23, 111, 110), (23, 16, 104, 111)])
me_cube_007.polygons.foreach_set('use_smooth', [True] * 176)
_uv = me_cube_007.uv_layers.new(name='UVMap')
_uv.uv.foreach_set('vector', [0.168, 0.07568, 0.168, 0.07471, 0.1699, 0.07471, 0.1699, 0.07568, 0.123, 0.07275, 0.123, 0.07227, 0.1245, 0.07227, 0.1245, 0.07275, 0.1245, 0.07275, 0.1245, 0.07227, 0.1274, 0.07227, 0.1274, 0.07275, 0.07422, 0.07178, 0.07422, 0.0708, 0.07617, 0.0708, 0.07617, 0.07178, 0.07617, 0.07178, 0.07617, 0.0708, 0.07861, 0.0708, 0.07861, 0.07178, 0.07861, 0.07178, 0.07861, 0.0708, 0.08057, 0.0708, 0.08057, 0.07178, 0.1782, 0.07568, 0.1782, 0.07471, 0.1802, 0.07471, 0.1807, 0.07568, 0.2017, 0.1528, 0.2017, 0.1538, 0.1997, 0.1543, 0.1997, 0.1538, 0.07715, 0.0708, 0.09229, 0.0708, 0.09229, 0.07129, 0.07715, 0.07129, 0.06641, 0.03174, 0.06641, 0.05469, 0.06641, 0.05469, 0.06641, 0.03174, 0.09229, 0.0708, 0.1025, 0.05469, 0.103, 0.05469, 0.09229, 0.07129, 0.09229, 0.01611, 0.07715, 0.01611, 0.07715, 0.01562, 0.09229, 0.01562, 0.06641, 0.05469, 0.07715, 0.0708, 0.07715, 0.07129, 0.06641, 0.05469, 0.1025, 0.05469, 0.1025, 0.03174, 0.103, 0.03174, 0.103, 0.05469, 0.1025, 0.03174, 0.09229, 0.01611, 0.09229, 0.01562, 0.103, 0.03174, 0.07715, 0.01611, 0.06641, 0.03174, 0.06641, 0.03174, 0.07715, 0.01562, 0.2017, 0.06885, 0.2017, 0.08789, 0.1948, 0.09033, 0.1938, 0.07178, 0.2017, 0.08789, 0.2017, 0.09521, 0.1958, 0.09668, 0.1948, 0.09033, 0.2017, 0.09521, 0.2017, 0.1323, 0.1982, 0.1333, 0.1958, 0.09668, 0.1748, 0.145, 0.1753, 0.1289, 0.1831, 0.1289, 0.1841, 0.145, 0.1753, 0.1289, 0.1758, 0.123, 0.1826, 0.123, 0.1831, 0.1289, 0.1758, 0.123, 0.1772, 0.09277, 0.1816, 0.09277, 0.1826, 0.123, 0.08252, 0.1489, 0.08203, 0.1318, 0.08789, 0.1313, 0.09033, 0.1489, 0.08203, 0.1318, 0.08154, 0.125, 0.0874, 0.125, 0.08789, 0.1313, 0.08154, 0.125, 0.07959, 0.09082, 0.08301, 0.09082, 0.0874, 0.125, 0.07227, 0.1489, 0.07324, 0.1318, 0.08203, 0.1318, 0.08252, 0.1489, 0.07324, 0.1318, 0.07324, 0.125, 0.08154, 0.125, 0.08203, 0.1318, 0.07324, 0.125, 0.0752, 0.09082, 0.07959, 0.09082, 0.08154, 0.125, 0.06445, 0.1489, 0.06689, 0.1313, 0.07324, 0.1318, 0.07227, 0.1489, 0.06689, 0.1313, 0.06738, 0.125, 0.07324, 0.125, 0.07324, 0.1318, 0.06738, 0.125, 0.07227, 0.09082, 0.0752, 0.09082, 0.07324, 0.125, 0.1206, 0.1479, 0.1216, 0.1309, 0.1299, 0.1309, 0.1304, 0.1479, 0.1216, 0.1309, 0.1216, 0.124, 0.1294, 0.124, 0.1299, 0.1309, 0.1216, 0.124, 0.1235, 0.09082, 0.1279, 0.09131, 0.1294, 0.124, 0.1133, 0.1479, 0.1157, 0.1309, 0.1216, 0.1309, 0.1206, 0.1479, 0.1157, 0.1309, 0.1162, 0.124, 0.1216, 0.124, 0.1216, 0.1309, 0.1162, 0.124, 0.1206, 0.09131, 0.1235, 0.09082, 0.1216, 0.124, 0.1646, 0.145, 0.165, 0.1289, 0.1729, 0.1289, 0.1738, 0.145, 0.165, 0.1289, 0.1655, 0.123, 0.1729, 0.123, 0.1729, 0.1289, 0.1655, 0.123, 0.167, 0.09277, 0.1714, 0.09277, 0.1729, 0.123, 0.2017, 0.1323, 0.2017, 0.1431, 0.1987, 0.144, 0.1982, 0.1333, 0.1772, 0.09277, 0.1777, 0.08398, 0.1807, 0.08398, 0.1816, 0.09277, 0.07959, 0.09082, 0.07959, 0.08057, 0.08154, 0.08057, 0.08301, 0.09082, 0.0752, 0.09082, 0.07568, 0.08057, 0.07959, 0.08057, 0.07959, 0.09082, 0.07227, 0.09082, 0.07324, 0.08057, 0.07568, 0.08057, 0.0752, 0.09082, 0.1235, 0.09082, 0.124, 0.08154, 0.1274, 0.08154, 0.1279, 0.09131, 0.1206, 0.09131, 0.1216, 0.08154, 0.124, 0.08154, 0.1235, 0.09082, 0.167, 0.09277, 0.1675, 0.08398, 0.1709, 0.08398, 0.1714, 0.09277, 0.1641, 0.1455, 0.1646, 0.145, 0.1738, 0.145, 0.1738, 0.1455, 0.1133, 0.1484, 0.1133, 0.1479, 0.1206, 0.1479, 0.1206, 0.1484, 0.1206, 0.1484, 0.1206, 0.1479, 0.1304, 0.1479, 0.1309, 0.1484, 0.06445, 0.1499, 0.06445, 0.1489, 0.07227, 0.1489, 0.07227, 0.1499, 0.07227, 0.1499, 0.07227, 0.1489, 0.08252, 0.1489, 0.08252, 0.1499, 0.08252, 0.1499, 0.08252, 0.1489, 0.09033, 0.1489, 0.09033, 0.1499, 0.1748, 0.1455, 0.1748, 0.145, 0.1841, 0.145, 0.1841, 0.1455, 0.2017, 0.06836, 0.2017, 0.06885, 0.1938, 0.07178, 0.1938, 0.0708, 0.07959, 0.0249, 0.07275, 0.03564, 0.06641, 0.03174, 0.07715, 0.01611, 0.09668, 0.03564, 0.08936, 0.0249, 0.09229, 0.01611, 0.1025, 0.03174, 0.09668, 0.05078, 0.09668, 0.03564, 0.1025, 0.03174, 0.1025, 0.05469, 0.07275, 0.05078, 0.07959, 0.06152, 0.07715, 0.0708, 0.06641, 0.05469, 0.08936, 0.0249, 0.07959, 0.0249, 0.07715, 0.01611, 0.09229, 0.01611, 0.08936, 0.06152, 0.09668, 0.05078, 0.1025, 0.05469, 0.09229, 0.0708, 0.07275, 0.03564, 0.07275, 0.05078, 0.06641, 0.05469, 0.06641, 0.03174, 0.07959, 0.06152, 0.08936, 0.06152, 0.09229, 0.0708, 0.07715, 0.0708, 0.08008, 0.06055, 0.08936, 0.06055, 0.08936, 0.06152, 0.07959, 0.06152, 0.07324, 0.03613, 0.07324, 0.05078, 0.07275, 0.05078, 0.07275, 0.03564, 0.08936, 0.06055, 0.09619, 0.05078, 0.09668, 0.05078, 0.08936, 0.06152, 0.08936, 0.02539, 0.08008, 0.02539, 0.07959, 0.0249, 0.08936, 0.0249, 0.07324, 0.05078, 0.08008, 0.06055, 0.07959, 0.06152, 0.07275, 0.05078, 0.09619, 0.05078, 0.09619, 0.03613, 0.09668, 0.03564, 0.09668, 0.05078, 0.09619, 0.03613, 0.08936, 0.02539, 0.08936, 0.0249, 0.09668, 0.03564, 0.08008, 0.02539, 0.07324, 0.03613, 0.07275, 0.03564, 0.07959, 0.0249, 0.2017, 0.1431, 0.2017, 0.1528, 0.1997, 0.1538, 0.1987, 0.144, 0.1777, 0.08398, 0.1782, 0.07568, 0.1807, 0.07568, 0.1807, 0.08398, 0.07959, 0.08057, 0.07861, 0.07178, 0.08057, 0.07178, 0.08154, 0.08057, 0.07568, 0.08057, 0.07617, 0.07178, 0.07861, 0.07178, 0.07959, 0.08057, 0.07324, 0.08057, 0.07422, 0.07178, 0.07617, 0.07178, 0.07568, 0.08057, 0.124, 0.08154, 0.1245, 0.07275, 0.1274, 0.07275, 0.1274, 0.08154, 0.1216, 0.08154, 0.123, 0.07275, 0.1245, 0.07275, 0.124, 0.08154, 0.1675, 0.08398, 0.168, 0.07568, 0.1699, 0.07568, 0.1709, 0.08398, 0.1899, 0.07568, 0.1885, 0.07568, 0.1885, 0.07471, 0.1899, 0.07471, 0.1543, 0.07275, 0.1528, 0.07275, 0.1528, 0.07227, 0.1538, 0.07227, 0.1528, 0.07275, 0.1514, 0.07275, 0.1514, 0.07227, 0.1528, 0.07227, 0.1377, 0.07275, 0.1362, 0.07275, 0.1362, 0.07227, 0.1377, 0.07227, 0.1362, 0.07275, 0.1348, 0.07275, 0.1348, 0.07227, 0.1362, 0.07227, 0.1035, 0.07178, 0.1025, 0.07178, 0.1025, 0.0708, 0.1035, 0.0708, 0.1025, 0.07178, 0.1006, 0.07178, 0.1006, 0.0708, 0.1025, 0.0708, 0.1006, 0.07178, 0.09961, 0.07178, 0.09961, 0.0708, 0.1006, 0.0708, 0.1162, 0.01611, 0.1162, 0.01562, 0.1313, 0.01562, 0.1309, 0.01611, 0.1055, 0.05469, 0.1055, 0.05469, 0.1055, 0.03174, 0.1055, 0.03174, 0.1309, 0.01611, 0.1313, 0.01562, 0.1416, 0.03174, 0.1416, 0.03174, 0.1309, 0.0708, 0.1313, 0.07129, 0.1162, 0.07129, 0.1162, 0.0708, 0.1055, 0.03174, 0.1055, 0.03174, 0.1162, 0.01562, 0.1162, 0.01611, 0.1416, 0.03174, 0.1416, 0.03174, 0.1416, 0.05469, 0.1416, 0.05469, 0.1416, 0.05469, 0.1416, 0.05469, 0.1313, 0.07129, 0.1309, 0.0708, 0.1162, 0.0708, 0.1162, 0.07129, 0.1055, 0.05469, 0.1055, 0.05469, 0.09668, 0.1489, 0.08936, 0.1489, 0.0918, 0.1313, 0.09766, 0.1318, 0.09766, 0.1318, 0.0918, 0.1313, 0.09277, 0.125, 0.09814, 0.125, 0.09814, 0.125, 0.09277, 0.125, 0.09668, 0.09082, 0.09961, 0.09082, 0.1064, 0.1489, 0.09668, 0.1489, 0.09766, 0.1318, 0.1055, 0.1318, 0.1055, 0.1318, 0.09766, 0.1318, 0.09814, 0.125, 0.1055, 0.125, 0.1055, 0.125, 0.09814, 0.125, 0.09961, 0.09082, 0.1035, 0.09082, 0.1133, 0.1489, 0.1064, 0.1489, 0.1055, 0.1318, 0.1113, 0.1313, 0.1113, 0.1313, 0.1055, 0.1318, 0.1055, 0.125, 0.1104, 0.125, 0.1104, 0.125, 0.1055, 0.125, 0.1035, 0.09082, 0.106, 0.09082, 0.1401, 0.1479, 0.1304, 0.1479, 0.1313, 0.1309, 0.1396, 0.1309, 0.1396, 0.1309, 0.1313, 0.1309, 0.1318, 0.1245, 0.1392, 0.1245, 0.1392, 0.1245, 0.1318, 0.1245, 0.1338, 0.09131, 0.1377, 0.09131, 0.147, 0.1479, 0.1401, 0.1479, 0.1396, 0.1309, 0.1445, 0.1309, 0.1445, 0.1309, 0.1396, 0.1309, 0.1392, 0.1245, 0.144, 0.1245, 0.144, 0.1245, 0.1392, 0.1245, 0.1377, 0.09131, 0.1401, 0.09131, 0.1567, 0.1479, 0.1475, 0.1479, 0.1479, 0.1309, 0.1562, 0.1309, 0.1562, 0.1309, 0.1479, 0.1309, 0.1484, 0.1245, 0.1558, 0.1245, 0.1558, 0.1245, 0.1484, 0.1245, 0.1504, 0.09131, 0.1538, 0.09131, 0.1636, 0.1479, 0.1567, 0.1479, 0.1562, 0.1309, 0.1616, 0.1309, 0.1616, 0.1309, 0.1562, 0.1309, 0.1558, 0.1245, 0.1606, 0.1245, 0.1606, 0.1245, 0.1558, 0.1245, 0.1538, 0.09131, 0.1567, 0.09131, 0.1938, 0.145, 0.1846, 0.145, 0.1855, 0.1289, 0.1929, 0.1289, 0.1929, 0.1289, 0.1855, 0.1289, 0.186, 0.123, 0.1929, 0.123, 0.1929, 0.123, 0.186, 0.123, 0.1875, 0.09277, 0.1909, 0.09277, 0.09961, 0.09082, 0.09668, 0.09082, 0.09814, 0.08057, 0.1001, 0.08057, 0.1035, 0.09082, 0.09961, 0.09082, 0.1001, 0.08057, 0.1025, 0.08057, 0.106, 0.09082, 0.1035, 0.09082, 0.1025, 0.08057, 0.1045, 0.08057, 0.1377, 0.09131, 0.1338, 0.09131, 0.1343, 0.08154, 0.1367, 0.08154, 0.1401, 0.09131, 0.1377, 0.09131, 0.1367, 0.08154, 0.1387, 0.08154, 0.1538, 0.09131, 0.1504, 0.09131, 0.1504, 0.08154, 0.1533, 0.08154, 0.1567, 0.09131, 0.1538, 0.09131, 0.1533, 0.08154, 0.1558, 0.08154, 0.1909, 0.09277, 0.1875, 0.09277, 0.188, 0.08398, 0.1904, 0.08398, 0.1938, 0.1465, 0.1846, 0.1465, 0.1846, 0.145, 0.1938, 0.145, 0.1641, 0.1499, 0.1572, 0.1499, 0.1567, 0.1479, 0.1636, 0.1479, 0.1572, 0.1499, 0.1475, 0.1499, 0.1475, 0.1479, 0.1567, 0.1479, 0.1475, 0.1499, 0.1406, 0.1499, 0.1401, 0.1479, 0.147, 0.1479, 0.1406, 0.1499, 0.1304, 0.1499, 0.1304, 0.1479, 0.1401, 0.1479, 0.1143, 0.1509, 0.1064, 0.1509, 0.1064, 0.1489, 0.1133, 0.1489, 0.1064, 0.1509, 0.09619, 0.1509, 0.09668, 0.1489, 0.1064, 0.1489, 0.09619, 0.1509, 0.08936, 0.1509, 0.08936, 0.1489, 0.09668, 0.1489, 0.1187, 0.06152, 0.1162, 0.0708, 0.1055, 0.05469, 0.1113, 0.05078, 0.1357, 0.05078, 0.1416, 0.05469, 0.1309, 0.0708, 0.1284, 0.06152, 0.1357, 0.03564, 0.1416, 0.03174, 0.1416, 0.05469, 0.1357, 0.05078, 0.1113, 0.03564, 0.1055, 0.03174, 0.1162, 0.01611, 0.1187, 0.0249, 0.1284, 0.06152, 0.1309, 0.0708, 0.1162, 0.0708, 0.1187, 0.06152, 0.1284, 0.0249, 0.1309, 0.01611, 0.1416, 0.03174, 0.1357, 0.03564, 0.1113, 0.05078, 0.1055, 0.05469, 0.1055, 0.03174, 0.1113, 0.03564, 0.1187, 0.0249, 0.1162, 0.01611, 0.1309, 0.01611, 0.1284, 0.0249, 0.1191, 0.02637, 0.1187, 0.0249, 0.1284, 0.0249, 0.1279, 0.02637, 0.1123, 0.05029, 0.1113, 0.05078, 0.1113, 0.03564, 0.1123, 0.03613, 0.1279, 0.02637, 0.1284, 0.0249, 0.1357, 0.03564, 0.1348, 0.03613, 0.1279, 0.06006, 0.1284, 0.06152, 0.1187, 0.06152, 0.1191, 0.06006, 0.1123, 0.03613, 0.1113, 0.03564, 0.1187, 0.0249, 0.1191, 0.02637, 0.1348, 0.03613, 0.1357, 0.03564, 0.1357, 0.05078, 0.1348, 0.05029, 0.1348, 0.05029, 0.1357, 0.05078, 0.1284, 0.06152, 0.1279, 0.06006, 0.1191, 0.06006, 0.1187, 0.06152, 0.1113, 0.05078, 0.1123, 0.05029, 0.1001, 0.08057, 0.09814, 0.08057, 0.09961, 0.07178, 0.1006, 0.07178, 0.1025, 0.08057, 0.1001, 0.08057, 0.1006, 0.07178, 0.1025, 0.07178, 0.1045, 0.08057, 0.1025, 0.08057, 0.1025, 0.07178, 0.1035, 0.07178, 0.1367, 0.08154, 0.1343, 0.08154, 0.1348, 0.07275, 0.1362, 0.07275, 0.1387, 0.08154, 0.1367, 0.08154, 0.1362, 0.07275, 0.1377, 0.07275, 0.1533, 0.08154, 0.1504, 0.08154, 0.1514, 0.07275, 0.1528, 0.07275, 0.1558, 0.08154, 0.1533, 0.08154, 0.1528, 0.07275, 0.1543, 0.07275, 0.1904, 0.08398, 0.188, 0.08398, 0.1885, 0.07568, 0.1899, 0.07568, 0.1445, 0.01611, 0.146, 0.01367, 0.1465, 0.01514, 0.1455, 0.0166, 0.1445, 0.01953, 0.1445, 0.01611, 0.1455, 0.0166, 0.1455, 0.01904, 0.146, 0.02246, 0.1445, 0.01953, 0.1455, 0.01904, 0.1465, 0.021, 0.1479, 0.02246, 0.146, 0.02246, 0.1465, 0.021, 0.1479, 0.021, 0.1499, 0.01953, 0.1479, 0.02246, 0.1479, 0.021, 0.1489, 0.01904, 0.1499, 0.01611, 0.1499, 0.01953, 0.1489, 0.01904, 0.1489, 0.0166, 0.1479, 0.01367, 0.1499, 0.01611, 0.1489, 0.0166, 0.1479, 0.01514, 0.146, 0.01367, 0.1479, 0.01367, 0.1479, 0.01514, 0.1465, 0.01514, 0.144, 0.04688, 0.1445, 0.02197, 0.1455, 0.02197, 0.1455, 0.04688, 0.1455, 0.06445, 0.1455, 0.04688, 0.1465, 0.04688, 0.1465, 0.06445, 0.1455, 0.04688, 0.1455, 0.02197, 0.1465, 0.02197, 0.1465, 0.04688, 0.1431, 0.07422, 0.1436, 0.05615, 0.144, 0.05615, 0.144, 0.07422, 0.1436, 0.05615, 0.1436, 0.03027, 0.144, 0.03027, 0.144, 0.05615, 0.1436, 0.03027, 0.1431, 0.01221, 0.144, 0.01221, 0.144, 0.03027, 0.1465, 0.04639, 0.1465, 0.02295, 0.1475, 0.02295, 0.1475, 0.04639, 0.1445, 0.06445, 0.144, 0.04688, 0.1455, 0.04688, 0.1455, 0.06445])
me_cube_007.materials.append(mat_tankpropsmaterial)
me_cube_007.use_remesh_preserve_volume = False
me_cube_007.use_remesh_preserve_attributes = False
me_cube_007.use_mirror_vertex_groups = False
me_cube_007.update()
me_cube_003 = bpy.data.meshes.new('Cube.003')
me_cube_003.from_pydata([(-0.3294, -0.3294, 0.3294), (-0.2994, -0.2699, 0.2699), (-0.2699, -0.2994, 0.2699), (-0.2699, -0.2699, 0.2994), (-0.3294, -0.2699, 0.2699), (-0.2699, -0.3294, 0.2699), (-0.2699, -0.2699, 0.3294), (-0.2699, -0.1604, 0.2994), (-0.2699, -0.1604, 0.3246), (-0.2699, -0.06933, 0.2994), (-0.2699, -0.06933, 0.3246), (-0.3246, -0.1604, 0.2699), (-0.2994, -0.1604, 0.2699), (-0.3246, -0.06933, 0.2699), (-0.2994, -0.06933, 0.2699), (0.3294, -0.3294, 0.3294), (0.2994, -0.2699, 0.2699), (0.2699, -0.2994, 0.2699), (0.2699, -0.2699, 0.2994), (0.3294, -0.2699, 0.2699), (0.2699, -0.3294, 0.2699), (0.2699, -0.2699, 0.3294), (0.2699, -0.1604, 0.2994), (0.2699, -0.1604, 0.3246), (0.2699, -0.06933, 0.2994), (0.2699, -0.06933, 0.3246), (0.3246, -0.1604, 0.2699), (0.2994, -0.1604, 0.2699), (0.3246, -0.06933, 0.2699), (0.2994, -0.06933, 0.2699), (-0.3294, 0.3294, 0.3294), (-0.2994, 0.2699, 0.2699), (-0.2699, 0.2994, 0.2699), (-0.2699, 0.2699, 0.2994), (-0.3294, 0.2699, 0.2699), (-0.2699, 0.3294, 0.2699), (-0.2699, 0.2699, 0.3294), (-0.2699, 0.1604, 0.2994), (-0.2699, 0.1604, 0.3246), (-0.2699, 0.06933, 0.2994), (-0.2699, 0.06933, 0.3246), (-0.3246, 0.1604, 0.2699), (-0.2994, 0.1604, 0.2699), (-0.3246, 0.06933, 0.2699), (-0.2994, 0.06933, 0.2699), (0.3294, 0.3294, 0.3294), (0.2994, 0.2699, 0.2699), (0.2699, 0.2994, 0.2699), (0.2699, 0.2699, 0.2994), (0.3294, 0.2699, 0.2699), (0.2699, 0.3294, 0.2699), (0.2699, 0.2699, 0.3294), (0.2699, 0.1604, 0.2994), (0.2699, 0.1604, 0.3246), (0.2699, 0.06933, 0.2994), (0.2699, 0.06933, 0.3246), (0.3246, 0.1604, 0.2699), (0.2994, 0.1604, 0.2699), (0.3246, 0.06933, 0.2699), (0.2994, 0.06933, 0.2699), (-0.3294, -0.3294, -0.3294), (-0.2994, -0.2699, -0.2699), (-0.2699, -0.2994, -0.2699), (-0.2699, -0.2699, -0.2994), (-0.3294, -0.2699, -0.2699), (-0.2699, -0.3294, -0.2699), (-0.2699, -0.2699, -0.3294), (-0.2699, -0.1604, -0.2994), (-0.2699, -0.1604, -0.3246), (-0.2699, -0.06933, -0.2994), (-0.2699, -0.06933, -0.3246), (-0.3246, -0.1604, -0.2699), (-0.2994, -0.1604, -0.2699), (-0.3246, -0.06933, -0.2699), (-0.2994, -0.06933, -0.2699), (0.3294, -0.3294, -0.3294), (0.2994, -0.2699, -0.2699), (0.2699, -0.2994, -0.2699), (0.2699, -0.2699, -0.2994), (0.3294, -0.2699, -0.2699), (0.2699, -0.3294, -0.2699), (0.2699, -0.2699, -0.3294), (0.2699, -0.1604, -0.2994), (0.2699, -0.1604, -0.3246), (0.2699, -0.06933, -0.2994), (0.2699, -0.06933, -0.3246), (0.3246, -0.1604, -0.2699), (0.2994, -0.1604, -0.2699), (0.3246, -0.06933, -0.2699), (0.2994, -0.06933, -0.2699), (-0.3294, 0.3294, -0.3294), (-0.2994, 0.2699, -0.2699), (-0.2699, 0.2994, -0.2699), (-0.2699, 0.2699, -0.2994), (-0.3294, 0.2699, -0.2699), (-0.2699, 0.3294, -0.2699), (-0.2699, 0.2699, -0.3294), (-0.2699, 0.1604, -0.2994), (-0.2699, 0.1604, -0.3246), (-0.2699, 0.06933, -0.2994), (-0.2699, 0.06933, -0.3246), (-0.3246, 0.1604, -0.2699), (-0.2994, 0.1604, -0.2699), (-0.3246, 0.06933, -0.2699), (-0.2994, 0.06933, -0.2699), (0.3294, 0.3294, -0.3294), (0.2994, 0.2699, -0.2699), (0.2699, 0.2994, -0.2699), (0.2699, 0.2699, -0.2994), (0.3294, 0.2699, -0.2699), (0.2699, 0.3294, -0.2699), (0.2699, 0.2699, -0.3294), (0.2699, 0.1604, -0.2994), (0.2699, 0.1604, -0.3246), (0.2699, 0.06933, -0.2994), (0.2699, 0.06933, -0.3246), (0.3246, 0.1604, -0.2699), (0.2994, 0.1604, -0.2699), (0.3246, 0.06933, -0.2699), (0.2994, 0.06933, -0.2699)], [], [(33, 48, 51, 36), (108, 111, 81, 78), (93, 63, 66, 96), (30, 34, 4, 0), (6, 36, 30, 0), (61, 64, 4, 1), (17, 20, 5, 2), (60, 65, 5, 0), (4, 64, 60, 0), (15, 21, 6, 0), (5, 20, 15, 0), (7, 8, 10, 9), (24, 22, 7, 9), (54, 55, 40, 39), (8, 23, 25, 10), (7, 22, 23, 8), (4, 34, 31, 1), (48, 18, 21, 51), (17, 77, 80, 20), (11, 12, 14, 13), (73, 71, 11, 13), (114, 99, 100, 115), (12, 72, 74, 14), (11, 71, 72, 12), (62, 77, 17, 2), (45, 15, 19, 49), (15, 45, 51, 21), (76, 16, 19, 79), (75, 15, 20, 80), (15, 75, 79, 19), (22, 24, 25, 23), (16, 46, 49, 19), (18, 48, 33, 3), (32, 92, 95, 35), (26, 28, 29, 27), (88, 28, 26, 86), (103, 104, 44, 43), (29, 89, 87, 27), (27, 87, 86, 26), (63, 78, 81, 66), (91, 31, 34, 94), (47, 32, 35, 50), (90, 30, 35, 95), (30, 90, 94, 34), (45, 30, 36, 51), (30, 45, 50, 35), (37, 39, 40, 38), (54, 39, 37, 52), (118, 58, 59, 119), (40, 55, 53, 38), (38, 53, 52, 37), (50, 110, 107, 47), (41, 43, 44, 42), (103, 43, 41, 101), (73, 13, 14, 74), (44, 104, 102, 42), (42, 102, 101, 41), (47, 107, 92, 32), (106, 109, 49, 46), (105, 110, 50, 45), (49, 109, 105, 45), (52, 53, 55, 54), (56, 57, 59, 58), (118, 116, 56, 58), (88, 89, 29, 28), (57, 117, 119, 59), (56, 116, 117, 57), (96, 111, 108, 93), (76, 106, 46, 16), (90, 60, 64, 94), (60, 90, 96, 66), (77, 62, 65, 80), (75, 60, 66, 81), (60, 75, 80, 65), (67, 69, 70, 68), (84, 69, 67, 82), (70, 85, 83, 68), (68, 83, 82, 67), (61, 91, 94, 64), (31, 91, 61, 1), (71, 73, 74, 72), (105, 109, 79, 75), (81, 111, 105, 75), (82, 83, 85, 84), (79, 109, 106, 76), (93, 108, 78, 63), (86, 87, 89, 88), (5, 65, 62, 2), (107, 110, 95, 92), (105, 111, 96, 90), (95, 110, 105, 90), (97, 98, 100, 99), (114, 112, 97, 99), (84, 85, 70, 69), (98, 113, 115, 100), (97, 112, 113, 98), (101, 102, 104, 103), (112, 114, 115, 113), (116, 118, 119, 117), (6, 21, 18, 3), (33, 36, 6, 3), (24, 9, 10, 25)])
_uv = me_cube_003.uv_layers.new(name='UVMap')
_uv.uv.foreach_set('vector', [0.2121, 0.2098, 0.2768, 0.2489, 0.2804, 0.2595, 0.197, 0.2136, 0.1912, 0.3879, 0.2064, 0.3842, 0.1546, 0.4663, 0.1526, 0.4564, 0.1271, 0.3444, 0.08885, 0.4124, 0.07811, 0.4157, 0.1234, 0.333, 0.1815, 0.2179, 0.1665, 0.2222, 0.08712, 0.1799, 0.0837, 0.1651, 0.2456, 0.1368, 0.197, 0.2136, 0.1815, 0.2179, 0.2413, 0.1222, 0.04958, 0.2499, 0.03428, 0.253, 0.08712, 0.1799, 0.08916, 0.1887, 0.3316, 0.1414, 0.3371, 0.1558, 0.2553, 0.1164, 0.2638, 0.113, 0.2781, 0.01863, 0.2848, 0.03253, 0.2553, 0.1164, 0.2413, 0.1222, 0.08712, 0.1799, 0.03428, 0.253, 0.01863, 0.2564, 0.0837, 0.1651, 0.3432, 0.1705, 0.3282, 0.1756, 0.2456, 0.1368, 0.2413, 0.1222, 0.2553, 0.1164, 0.3371, 0.1558, 0.3432, 0.1705, 0.2413, 0.1222, 0.9799, 0.2867, 0.9756, 0.2867, 0.9756, 0.2721, 0.9799, 0.2721, 0.4003, 0.778, 0.4157, 0.778, 0.4157, 0.8663, 0.4003, 0.8663, 0.9354, 0.8635, 0.9398, 0.8635, 0.9398, 0.9496, 0.9354, 0.9496, 0.7257, 0.8438, 0.7257, 0.7541, 0.7408, 0.7541, 0.7408, 0.8438, 0.9093, 0.01863, 0.9093, 0.1052, 0.905, 0.1052, 0.905, 0.01863, 0.08712, 0.1799, 0.1665, 0.2222, 0.155, 0.2259, 0.08916, 0.1887, 0.2768, 0.2489, 0.3168, 0.1799, 0.3282, 0.1756, 0.2804, 0.2595, 0.3316, 0.1414, 0.3628, 0.07361, 0.3729, 0.06876, 0.3371, 0.1558, 0.1148, 0.9257, 0.1185, 0.9257, 0.1185, 0.9428, 0.1148, 0.9428, 0.03381, 0.8468, 0.01863, 0.8468, 0.01863, 0.7574, 0.03381, 0.7574, 0.675, 0.8718, 0.675, 0.9579, 0.6707, 0.9579, 0.6707, 0.8718, 0.8235, 0.6367, 0.8235, 0.547, 0.8387, 0.547, 0.8387, 0.6367, 0.9398, 0.7399, 0.9398, 0.8262, 0.9354, 0.8262, 0.9354, 0.7399, 0.2903, 0.04304, 0.3628, 0.07361, 0.3316, 0.1414, 0.2638, 0.113, 0.285, 0.2744, 0.3869, 0.335, 0.3715, 0.3401, 0.2893, 0.2904, 0.3432, 0.1705, 0.285, 0.2744, 0.2804, 0.2595, 0.3282, 0.1756, 0.3216, 0.4159, 0.3603, 0.3439, 0.3715, 0.3401, 0.3258, 0.4276, 0.3869, 0.06242, 0.3432, 0.1705, 0.3371, 0.1558, 0.3729, 0.06876, 0.3869, 0.335, 0.3309, 0.4442, 0.3258, 0.4276, 0.3715, 0.3401, 0.9646, 0.4149, 0.9646, 0.4003, 0.969, 0.4003, 0.969, 0.4149, 0.3603, 0.3439, 0.2917, 0.3006, 0.2893, 0.2904, 0.3715, 0.3401, 0.3168, 0.1799, 0.2768, 0.2489, 0.2121, 0.2098, 0.2482, 0.1457, 0.1893, 0.2442, 0.1447, 0.3109, 0.1347, 0.3131, 0.186, 0.2332, 0.969, 0.3485, 0.969, 0.3631, 0.9646, 0.3631, 0.9646, 0.3485, 0.1387, 0.7574, 0.1387, 0.8468, 0.1235, 0.8468, 0.1235, 0.7574, 0.9392, 0.2349, 0.9349, 0.2349, 0.9349, 0.1485, 0.9392, 0.1485, 0.7932, 0.7399, 0.7932, 0.8295, 0.7781, 0.8295, 0.7781, 0.7399, 0.7257, 0.881, 0.8118, 0.881, 0.8118, 0.8854, 0.7257, 0.8854, 0.08885, 0.4124, 0.1526, 0.4564, 0.1546, 0.4663, 0.07811, 0.4157, 0.1119, 0.2916, 0.155, 0.2259, 0.1665, 0.2222, 0.115, 0.3022, 0.2575, 0.2831, 0.1893, 0.2442, 0.186, 0.2332, 0.2689, 0.2791, 0.1189, 0.317, 0.1815, 0.2179, 0.186, 0.2332, 0.1347, 0.3131, 0.1815, 0.2179, 0.1189, 0.317, 0.115, 0.3022, 0.1665, 0.2222, 0.285, 0.2744, 0.1815, 0.2179, 0.197, 0.2136, 0.2804, 0.2595, 0.1815, 0.2179, 0.285, 0.2744, 0.2689, 0.2791, 0.186, 0.2332, 0.9808, 0.1485, 0.9808, 0.1631, 0.9765, 0.1631, 0.9765, 0.1485, 0.834, 0.3485, 0.834, 0.4381, 0.8189, 0.4381, 0.8189, 0.3485, 0.176, 0.8528, 0.176, 0.7574, 0.1799, 0.7574, 0.1799, 0.8528, 0.8411, 0.2372, 0.8411, 0.1485, 0.8564, 0.1485, 0.8564, 0.2372, 0.9509, 0.01863, 0.9509, 0.1048, 0.9466, 0.1048, 0.9466, 0.01863, 0.2689, 0.2791, 0.218, 0.3652, 0.2141, 0.3495, 0.2575, 0.2831, 0.977, 0.8781, 0.977, 0.8635, 0.9814, 0.8635, 0.9814, 0.8781, 0.2258, 0.8211, 0.2258, 0.7313, 0.2409, 0.7313, 0.2409, 0.8211, 0.8829, 0.9469, 0.8829, 0.8608, 0.8873, 0.8608, 0.8873, 0.9469, 0.08626, 0.7574, 0.08626, 0.8468, 0.07108, 0.8468, 0.07108, 0.7574, 0.2302, 0.8584, 0.2302, 0.9447, 0.2258, 0.9447, 0.2258, 0.8584, 0.2575, 0.2831, 0.2141, 0.3495, 0.1447, 0.3109, 0.1893, 0.2442, 0.2534, 0.3726, 0.2375, 0.3768, 0.2893, 0.2904, 0.2917, 0.3006, 0.2216, 0.3808, 0.218, 0.3652, 0.2689, 0.2791, 0.285, 0.2744, 0.2893, 0.2904, 0.2375, 0.3768, 0.2216, 0.3808, 0.285, 0.2744, 0.9671, 0.5097, 0.9632, 0.5097, 0.9632, 0.4936, 0.9671, 0.4936, 0.4157, 0.9674, 0.4113, 0.9674, 0.4113, 0.9529, 0.4157, 0.9529, 0.8305, 0.7399, 0.8456, 0.7399, 0.8456, 0.8295, 0.8305, 0.8295, 0.9274, 0.4437, 0.9234, 0.4437, 0.9234, 0.3485, 0.9274, 0.3485, 0.5499, 0.7754, 0.5499, 0.8639, 0.5346, 0.8639, 0.5346, 0.7754, 0.9325, 0.547, 0.9325, 0.6333, 0.9281, 0.6333, 0.9281, 0.547, 0.1234, 0.333, 0.2064, 0.3842, 0.1912, 0.3879, 0.1271, 0.3444, 0.3216, 0.4159, 0.2534, 0.3726, 0.2917, 0.3006, 0.3603, 0.3439, 0.1189, 0.317, 0.01863, 0.2564, 0.03428, 0.253, 0.115, 0.3022, 0.06324, 0.4201, 0.1189, 0.317, 0.1234, 0.333, 0.07811, 0.4157, 0.3628, 0.07361, 0.2903, 0.04304, 0.2848, 0.03253, 0.3729, 0.06876, 0.1582, 0.4819, 0.06324, 0.4201, 0.07811, 0.4157, 0.1546, 0.4663, 0.2781, 0.01863, 0.3869, 0.06242, 0.3729, 0.06876, 0.2848, 0.03253, 0.9697, 0.6134, 0.9697, 0.5989, 0.9741, 0.5989, 0.9741, 0.6134, 0.2782, 0.8211, 0.2782, 0.7313, 0.2933, 0.7313, 0.2933, 0.8211, 0.8005, 0.1085, 0.8005, 0.01863, 0.8156, 0.01863, 0.8156, 0.1085, 0.7332, 0.5054, 0.8195, 0.5054, 0.8195, 0.5097, 0.7332, 0.5097, 0.04958, 0.2499, 0.1119, 0.2916, 0.115, 0.3022, 0.03428, 0.253, 0.155, 0.2259, 0.1119, 0.2916, 0.04958, 0.2499, 0.08916, 0.1887, 0.3467, 0.9623, 0.3467, 0.9462, 0.3506, 0.9462, 0.3506, 0.9623, 0.2216, 0.3808, 0.2375, 0.3768, 0.3258, 0.4276, 0.3309, 0.4442, 0.1546, 0.4663, 0.2064, 0.3842, 0.2216, 0.3808, 0.1582, 0.4819, 0.977, 0.7399, 0.9814, 0.7399, 0.9814, 0.7545, 0.977, 0.7545, 0.3258, 0.4276, 0.2375, 0.3768, 0.2534, 0.3726, 0.3216, 0.4159, 0.1271, 0.3444, 0.1912, 0.3879, 0.1526, 0.4564, 0.08885, 0.4124, 0.9808, 0.215, 0.9765, 0.215, 0.9765, 0.2004, 0.9808, 0.2004, 0.2553, 0.1164, 0.2848, 0.03253, 0.2903, 0.04304, 0.2638, 0.113, 0.2141, 0.3495, 0.218, 0.3652, 0.1347, 0.3131, 0.1447, 0.3109, 0.2216, 0.3808, 0.2064, 0.3842, 0.1234, 0.333, 0.1189, 0.317, 0.1347, 0.3131, 0.218, 0.3652, 0.2216, 0.3808, 0.1189, 0.317, 0.942, 0.6865, 0.9459, 0.6865, 0.9459, 0.7026, 0.942, 0.7026, 0.5872, 0.7754, 0.6025, 0.7754, 0.6025, 0.8639, 0.5872, 0.8639, 0.2782, 0.8584, 0.2825, 0.8584, 0.2825, 0.9445, 0.2782, 0.9445, 0.6707, 0.8345, 0.6707, 0.7449, 0.6858, 0.7449, 0.6858, 0.8345, 0.8976, 0.1485, 0.8976, 0.2438, 0.8937, 0.2438, 0.8937, 0.1485, 0.977, 0.7917, 0.9814, 0.7917, 0.9814, 0.8063, 0.977, 0.8063, 0.5346, 0.9633, 0.5346, 0.9472, 0.5385, 0.9472, 0.5385, 0.9633, 0.9741, 0.547, 0.9741, 0.5616, 0.9697, 0.5616, 0.9697, 0.547, 0.2456, 0.1368, 0.3282, 0.1756, 0.3168, 0.1799, 0.2482, 0.1457, 0.2121, 0.2098, 0.197, 0.2136, 0.2456, 0.1368, 0.2482, 0.1457, 0.1048, 0.8884, 0.01863, 0.8884, 0.01863, 0.8841, 0.1048, 0.8841])
me_cube_003.materials.append(mat_tankpropsmaterial)
me_cube_003.use_remesh_preserve_volume = False
me_cube_003.use_remesh_preserve_attributes = False
me_cube_003.use_mirror_vertex_groups = False
me_cube_003.update()
me_cylinder_002 = bpy.data.meshes.new('Cylinder.002')
me_cylinder_002.from_pydata([(-2.571e-08, 0.3029, -0.4054), (-2.571e-08, 0.3029, 0.4054), (0.1515, 0.2624, -0.4054), (0.1515, 0.2624, 0.4054), (0.2624, 0.1515, -0.4054), (0.2624, 0.1515, 0.4054), (0.3029, -1.164e-07, -0.4054), (0.3029, -1.164e-07, 0.4054), (0.2624, -0.1515, -0.4054), (0.2624, -0.1515, 0.4054), (0.1515, -0.2624, -0.4054), (0.1515, -0.2624, 0.4054), (2.003e-08, -0.3029, -0.4054), (2.003e-08, -0.3029, 0.4054), (-0.1515, -0.2624, -0.4054), (-0.1515, -0.2624, 0.4054), (-0.2624, -0.1515, -0.4054), (-0.2624, -0.1515, 0.4054), (-0.3029, -2.44e-07, -0.4054), (-0.3029, -2.44e-07, 0.4054), (-0.2624, 0.1515, -0.4054), (-0.2624, 0.1515, 0.4054), (-0.1515, 0.2624, -0.4054), (-0.1515, 0.2624, 0.4054), (-2.686e-08, 0.2857, -0.4054), (-2.686e-08, 0.2857, 0.4054), (0.1429, 0.2474, -0.4054), (0.1429, 0.2474, 0.4054), (0.2474, 0.1429, -0.4054), (0.2474, 0.1429, 0.4054), (0.2857, -1.183e-07, -0.4054), (0.2857, -1.183e-07, 0.4054), (0.2474, -0.1429, -0.4054), (0.2474, -0.1429, 0.4054), (0.1429, -0.2474, -0.4054), (0.1429, -0.2474, 0.4054), (1.628e-08, -0.2857, -0.4054), (1.628e-08, -0.2857, 0.4054), (-0.1429, -0.2474, -0.4054), (-0.1429, -0.2474, 0.4054), (-0.2474, -0.1429, -0.4054), (-0.2474, -0.1429, 0.4054), (-0.2857, -2.386e-07, -0.4054), (-0.2857, -2.386e-07, 0.4054), (-0.2474, 0.1429, -0.4054), (-0.2474, 0.1429, 0.4054), (-0.1429, 0.2474, -0.4054), (-0.1429, 0.2474, 0.4054), (-2.686e-08, 0.2857, -0.3711), (-2.686e-08, 0.2857, 0.3711), (0.1429, 0.2474, -0.3711), (0.1429, 0.2474, 0.3711), (0.2474, 0.1429, -0.3711), (0.2474, 0.1429, 0.3711), (0.2857, -1.183e-07, -0.3711), (0.2857, -1.183e-07, 0.3711), (0.2474, -0.1429, -0.3711), (0.2474, -0.1429, 0.3711), (0.1429, -0.2474, -0.3711), (0.1429, -0.2474, 0.3711), (1.628e-08, -0.2857, -0.3711), (1.628e-08, -0.2857, 0.3711), (-0.1429, -0.2474, -0.3711), (-0.1429, -0.2474, 0.3711), (-0.2474, -0.1429, -0.3711), (-0.2474, -0.1429, 0.3711), (-0.2857, -2.386e-07, -0.3711), (-0.2857, -2.386e-07, 0.3711), (-0.2474, 0.1429, -0.3711), (-0.2474, 0.1429, 0.3711), (-0.1429, 0.2474, -0.3711), (-0.1429, 0.2474, 0.3711), (-3.959e-08, -1.489e-07, -0.3711), (-3.959e-08, -1.489e-07, 0.3711), (0.1636, 0.03933, 0.3973), (0.1832, 0.03406, 0.3973), (0.1976, 0.01967, 0.3973), (0.2029, -1.488e-07, 0.3973), (0.1976, -0.01967, 0.3973), (0.1832, -0.03406, 0.3973), (0.1636, -0.03933, 0.3973), (0.1439, -0.03406, 0.3973), (0.1295, -0.01967, 0.3973), (0.1242, -1.653e-07, 0.3973), (0.1295, 0.01967, 0.3973), (0.1439, 0.03406, 0.3973), (0.1636, 0.03709, 0.3973), (0.1821, 0.03212, 0.3973), (0.1957, 0.01855, 0.3973), (0.2007, -1.49e-07, 0.3973), (0.1957, -0.01855, 0.3973), (0.1821, -0.03212, 0.3973), (0.1636, -0.03709, 0.3973), (0.145, -0.03212, 0.3973), (0.1315, -0.01855, 0.3973), (0.1265, -1.646e-07, 0.3973), (0.1315, 0.01855, 0.3973), (0.145, 0.03212, 0.3973), (0.1636, 0.03709, 0.3756), (0.1821, 0.03212, 0.3756), (0.1957, 0.01855, 0.3756), (0.2007, -1.49e-07, 0.3756), (0.1957, -0.01855, 0.3756), (0.1821, -0.03212, 0.3756), (0.1636, -0.03709, 0.3756), (0.145, -0.03212, 0.3756), (0.1315, -0.01855, 0.3756), (0.1265, -1.646e-07, 0.3756), (0.1315, 0.01855, 0.3756), (0.145, 0.03212, 0.3756), (0.1636, -1.53e-07, 0.3756), (0.1636, 0.03933, 0.3676), (0.1832, 0.03406, 0.3676), (0.1976, 0.01967, 0.3676), (0.2029, -1.488e-07, 0.3676), (0.1976, -0.01967, 0.3676), (0.1832, -0.03406, 0.3676), (0.1636, -0.03933, 0.3676), (0.1439, -0.03406, 0.3676), (0.1295, -0.01967, 0.3676), (0.1242, -1.653e-07, 0.3676), (0.1295, 0.01967, 0.3676), (0.1439, 0.03406, 0.3676), (-2.571e-08, 0.3029, -0.1832), (-2.571e-08, 0.3029, -0.2222), (-2.494e-08, 0.309, -0.2068), (-2.571e-08, 0.3029, 0.01947), (-2.571e-08, 0.3029, -0.01947), (-2.494e-08, 0.309, 0.0), (-2.571e-08, 0.3029, 0.2222), (-2.571e-08, 0.3029, 0.1832), (-2.494e-08, 0.309, 0.2068), (0.1515, 0.2624, 0.1832), (0.1515, 0.2624, 0.2222), (0.1545, 0.2676, 0.2068), (0.1515, 0.2624, -0.01947), (0.1515, 0.2624, 0.01947), (0.1545, 0.2676, 0.0), (0.1515, 0.2624, -0.2222), (0.1515, 0.2624, -0.1832), (0.1545, 0.2676, -0.2068), (0.2624, 0.1515, 0.1832), (0.2624, 0.1515, 0.2222), (0.2676, 0.1545, 0.2068), (0.2624, 0.1515, -0.01947), (0.2624, 0.1515, 0.01947), (0.2676, 0.1545, 0.0), (0.2624, 0.1515, -0.2222), (0.2624, 0.1515, -0.1832), (0.2676, 0.1545, -0.2068), (0.3029, -1.164e-07, 0.1832), (0.3029, -1.164e-07, 0.2222), (0.309, -1.161e-07, 0.2068), (0.3029, -1.164e-07, -0.01947), (0.3029, -1.164e-07, 0.01947), (0.309, -1.161e-07, 0.0), (0.3029, -1.164e-07, -0.2222), (0.3029, -1.164e-07, -0.1832), (0.309, -1.161e-07, -0.2068), (0.2624, -0.1515, 0.1832), (0.2624, -0.1515, 0.2222), (0.2676, -0.1545, 0.2068), (0.2624, -0.1515, -0.01947), (0.2624, -0.1515, 0.01947), (0.2676, -0.1545, 0.0), (0.2624, -0.1515, -0.2222), (0.2624, -0.1515, -0.1832), (0.2676, -0.1545, -0.2068), (0.1515, -0.2624, 0.1832), (0.1515, -0.2624, 0.2222), (0.1545, -0.2676, 0.2068), (0.1515, -0.2624, -0.01947), (0.1515, -0.2624, 0.01947), (0.1545, -0.2676, 0.0), (0.1515, -0.2624, -0.2222), (0.1515, -0.2624, -0.1832), (0.1545, -0.2676, -0.2068), (2.003e-08, -0.3029, 0.1832), (2.003e-08, -0.3029, 0.2222), (2.172e-08, -0.309, 0.2068), (2.003e-08, -0.3029, -0.01947), (2.003e-08, -0.3029, 0.01947), (2.172e-08, -0.309, 0.0), (2.003e-08, -0.3029, -0.2222), (2.003e-08, -0.3029, -0.1832), (2.172e-08, -0.309, -0.2068), (-0.1515, -0.2624, 0.1832), (-0.1515, -0.2624, 0.2222), (-0.1545, -0.2676, 0.2068), (-0.1515, -0.2624, -0.01947), (-0.1515, -0.2624, 0.01947), (-0.1545, -0.2676, 0.0), (-0.1515, -0.2624, -0.2222), (-0.1515, -0.2624, -0.1832), (-0.1545, -0.2676, -0.2068), (-0.2624, -0.1515, 0.1832), (-0.2624, -0.1515, 0.2222), (-0.2676, -0.1545, 0.2068), (-0.2624, -0.1515, -0.01947), (-0.2624, -0.1515, 0.01947), (-0.2676, -0.1545, 0.0), (-0.2624, -0.1515, -0.2222), (-0.2624, -0.1515, -0.1832), (-0.2676, -0.1545, -0.2068), (-0.3029, -2.44e-07, 0.1832), (-0.3029, -2.44e-07, 0.2222), (-0.309, -2.462e-07, 0.2068), (-0.3029, -2.44e-07, -0.01947), (-0.3029, -2.44e-07, 0.01947), (-0.309, -2.462e-07, 0.0), (-0.3029, -2.44e-07, -0.2222), (-0.3029, -2.44e-07, -0.1832), (-0.309, -2.462e-07, -0.2068), (-0.2624, 0.1515, 0.1832), (-0.2624, 0.1515, 0.2222), (-0.2676, 0.1545, 0.2068), (-0.2624, 0.1515, -0.01947), (-0.2624, 0.1515, 0.01947), (-0.2676, 0.1545, 0.0), (-0.2624, 0.1515, -0.2222), (-0.2624, 0.1515, -0.1832), (-0.2676, 0.1545, -0.2068), (-0.1515, 0.2624, 0.1832), (-0.1515, 0.2624, 0.2222), (-0.1545, 0.2676, 0.2068), (-0.1515, 0.2624, -0.01947), (-0.1515, 0.2624, 0.01947), (-0.1545, 0.2676, 0.0), (-0.1515, 0.2624, -0.2222), (-0.1515, 0.2624, -0.1832), (-0.1545, 0.2676, -0.2068), (-0.1429, -0.2474, 0.3765), (1.628e-08, -0.2857, 0.3765), (-0.1429, 0.2474, 0.3765), (-0.2474, 0.1429, 0.3765), (0.2474, -0.1429, 0.3765), (0.2857, -1.183e-07, 0.3765), (-0.2474, -0.1429, 0.3765), (-2.686e-08, 0.2857, 0.3765), (0.1429, 0.2474, 0.3765), (0.1429, -0.2474, 0.3765), (-0.2857, -2.386e-07, 0.3765), (0.2474, 0.1429, 0.3765), (-0.2708, -2.293e-07, 0.3711), (-0.2346, -0.1354, 0.3711), (0.2346, 0.1354, 0.3711), (0.1354, 0.2346, 0.3711), (1.487e-08, -0.2708, 0.3711), (0.1354, -0.2346, 0.3711), (-0.2346, 0.1354, 0.3711), (0.2708, -1.153e-07, 0.3711), (-0.1354, -0.2346, 0.3711), (-0.1354, 0.2346, 0.3711), (0.2346, -0.1354, 0.3711), (-2.603e-08, 0.2708, 0.3711)], [], [(133, 3, 5, 142), (136, 132, 141, 145), (145, 141, 150, 154), (154, 150, 159, 163), (163, 159, 168, 172), (172, 168, 177, 181), (181, 177, 186, 190), (190, 186, 195, 199), (199, 195, 204, 208), (208, 204, 213, 217), (217, 213, 222, 226), (129, 1, 3, 133), (22, 0, 24, 46), (5, 3, 27, 29), (15, 13, 37, 39), (1, 23, 47, 25), (8, 10, 34, 32), (18, 20, 44, 42), (11, 9, 33, 35), (21, 19, 43, 45), (4, 6, 30, 28), (14, 16, 40, 38), (0, 2, 26, 24), (7, 5, 29, 31), (17, 15, 39, 41), (10, 12, 36, 34), (20, 22, 46, 44), (3, 1, 25, 27), (13, 11, 35, 37), (23, 21, 45, 47), (6, 8, 32, 30), (16, 18, 42, 40), (9, 7, 31, 33), (19, 17, 41, 43), (2, 4, 28, 26), (12, 14, 38, 36), (231, 232, 61, 63), (30, 32, 56, 54), (233, 234, 69, 71), (38, 40, 64, 62), (235, 236, 55, 57), (46, 24, 48, 70), (24, 26, 50, 48), (237, 231, 63, 65), (32, 34, 58, 56), (238, 233, 71, 49), (239, 238, 49, 51), (40, 42, 66, 64), (240, 235, 57, 59), (26, 28, 52, 50), (241, 237, 65, 67), (34, 36, 60, 58), (242, 239, 51, 53), (42, 44, 68, 66), (232, 240, 59, 61), (28, 30, 54, 52), (234, 241, 67, 69), (36, 38, 62, 60), (236, 242, 53, 55), (44, 46, 70, 68), (50, 52, 72), (243, 244, 73), (58, 60, 72), (245, 246, 73), (66, 68, 72), (247, 248, 73), (52, 54, 72), (249, 243, 73), (60, 62, 72), (250, 245, 73), (68, 70, 72), (251, 247, 73), (54, 56, 72), (252, 249, 73), (62, 64, 72), (253, 250, 73), (70, 48, 72), (48, 50, 72), (244, 251, 73), (56, 58, 72), (254, 252, 73), (246, 254, 73), (64, 66, 72), (248, 253, 73), (76, 75, 87, 88), (81, 80, 92, 93), (74, 85, 97, 86), (79, 78, 90, 91), (84, 83, 95, 96), (77, 76, 88, 89), (82, 81, 93, 94), (75, 74, 86, 87), (80, 79, 91, 92), (85, 84, 96, 97), (78, 77, 89, 90), (83, 82, 94, 95), (93, 92, 104, 105), (97, 96, 108, 109), (90, 89, 101, 102), (94, 93, 105, 106), (86, 97, 109, 98), (87, 86, 98, 99), (91, 90, 102, 103), (95, 94, 106, 107), (88, 87, 99, 100), (92, 91, 103, 104), (96, 95, 107, 108), (89, 88, 100, 101), (107, 106, 110), (100, 99, 110), (104, 103, 110), (108, 107, 110), (101, 100, 110), (105, 104, 110), (109, 108, 110), (102, 101, 110), (106, 105, 110), (98, 109, 110), (99, 98, 110), (103, 102, 110), (81, 82, 119, 118), (78, 79, 116, 115), (85, 74, 111, 122), (75, 76, 113, 112), (82, 83, 120, 119), (79, 80, 117, 116), (76, 77, 114, 113), (83, 84, 121, 120), (80, 81, 118, 117), (77, 78, 115, 114), (84, 85, 122, 121), (74, 75, 112, 111), (123, 127, 135, 139), (126, 130, 132, 136), (223, 23, 1, 129), (20, 219, 228, 22), (220, 216, 225, 229), (214, 21, 23, 223), (18, 210, 219, 20), (211, 207, 216, 220), (205, 19, 21, 214), (16, 201, 210, 18), (202, 198, 207, 211), (196, 17, 19, 205), (14, 192, 201, 16), (193, 189, 198, 202), (187, 15, 17, 196), (12, 183, 192, 14), (184, 180, 189, 193), (178, 13, 15, 187), (10, 174, 183, 12), (175, 171, 180, 184), (169, 11, 13, 178), (8, 165, 174, 10), (166, 162, 171, 175), (160, 9, 11, 169), (6, 156, 165, 8), (157, 153, 162, 166), (151, 7, 9, 160), (4, 147, 156, 6), (148, 144, 153, 157), (142, 5, 7, 151), (2, 138, 147, 4), (139, 135, 144, 148), (22, 228, 124, 0), (229, 225, 127, 123), (226, 222, 130, 126), (229, 123, 125, 230), (230, 125, 124, 228), (226, 126, 128, 227), (227, 128, 127, 225), (223, 129, 131, 224), (224, 131, 130, 222), (220, 229, 230, 221), (221, 230, 228, 219), (217, 226, 227, 218), (218, 227, 225, 216), (214, 223, 224, 215), (215, 224, 222, 213), (211, 220, 221, 212), (212, 221, 219, 210), (208, 217, 218, 209), (209, 218, 216, 207), (205, 214, 215, 206), (206, 215, 213, 204), (202, 211, 212, 203), (203, 212, 210, 201), (199, 208, 209, 200), (200, 209, 207, 198), (196, 205, 206, 197), (197, 206, 204, 195), (193, 202, 203, 194), (194, 203, 201, 192), (190, 199, 200, 191), (191, 200, 198, 189), (187, 196, 197, 188), (188, 197, 195, 186), (184, 193, 194, 185), (185, 194, 192, 183), (181, 190, 191, 182), (182, 191, 189, 180), (178, 187, 188, 179), (179, 188, 186, 177), (175, 184, 185, 176), (176, 185, 183, 174), (172, 181, 182, 173), (173, 182, 180, 171), (169, 178, 179, 170), (170, 179, 177, 168), (166, 175, 176, 167), (167, 176, 174, 165), (163, 172, 173, 164), (164, 173, 171, 162), (160, 169, 170, 161), (161, 170, 168, 159), (157, 166, 167, 158), (158, 167, 165, 156), (154, 163, 164, 155), (155, 164, 162, 153), (151, 160, 161, 152), (152, 161, 159, 150), (148, 157, 158, 149), (149, 158, 156, 147), (145, 154, 155, 146), (146, 155, 153, 144), (142, 151, 152, 143), (143, 152, 150, 141), (139, 148, 149, 140), (140, 149, 147, 138), (136, 145, 146, 137), (137, 146, 144, 135), (133, 142, 143, 134), (134, 143, 141, 132), (123, 139, 140, 125), (125, 140, 138, 124), (126, 136, 137, 128), (128, 137, 135, 127), (129, 133, 134, 131), (131, 134, 132, 130), (0, 124, 138, 2), (31, 29, 242, 236), (45, 43, 241, 234), (37, 35, 240, 232), (29, 27, 239, 242), (43, 41, 237, 241), (35, 33, 235, 240), (27, 25, 238, 239), (25, 47, 233, 238), (41, 39, 231, 237), (33, 31, 236, 235), (47, 45, 234, 233), (39, 37, 232, 231), (59, 57, 253, 248), (51, 49, 254, 246), (49, 71, 252, 254), (65, 63, 251, 244), (57, 55, 250, 253), (71, 69, 249, 252), (63, 61, 247, 251), (55, 53, 245, 250), (69, 67, 243, 249), (61, 59, 248, 247), (53, 51, 246, 245), (67, 65, 244, 243)])
me_cylinder_002.polygons.foreach_set('use_smooth', [True] * 264)
_uv = me_cylinder_002.uv_layers.new(name='UVMap')
_uv.uv.foreach_set('vector', [0.4584, 0.3141, 0.4363, 0.3132, 0.4369, 0.2858, 0.4587, 0.2867, 0.4911, 0.3141, 0.47, 0.314, 0.4703, 0.2868, 0.4911, 0.2869, 0.4911, 0.2869, 0.4703, 0.2868, 0.4706, 0.2598, 0.4912, 0.2599, 0.4912, 0.2599, 0.4706, 0.2598, 0.4706, 0.2329, 0.4913, 0.233, 0.4913, 0.233, 0.4706, 0.2329, 0.4706, 0.2061, 0.4914, 0.2062, 0.4914, 0.2062, 0.4706, 0.2061, 0.4706, 0.1794, 0.4913, 0.1795, 0.4913, 0.1795, 0.4706, 0.1794, 0.4706, 0.1527, 0.4913, 0.1527, 0.4913, 0.1527, 0.4706, 0.1527, 0.4706, 0.126, 0.4913, 0.1259, 0.4913, 0.1259, 0.4706, 0.126, 0.4706, 0.09914, 0.4913, 0.09903, 0.4913, 0.09903, 0.4706, 0.09914, 0.4705, 0.07213, 0.4913, 0.07206, 0.4913, 0.07206, 0.4705, 0.07213, 0.4701, 0.04496, 0.4912, 0.04499, 0.4608, 0.3402, 0.4311, 0.3402, 0.4363, 0.3132, 0.4584, 0.3141, 0.5584, 0.04588, 0.5634, 0.01863, 0.5653, 0.01863, 0.5634, 0.0461, 0.4369, 0.2858, 0.4363, 0.3132, 0.4312, 0.3127, 0.4316, 0.2857, 0.4369, 0.1527, 0.4368, 0.1794, 0.4316, 0.1794, 0.4316, 0.1527, 0.4311, 0.01863, 0.4362, 0.04542, 0.4312, 0.04584, 0.4292, 0.01863, 0.5576, 0.2325, 0.5576, 0.2061, 0.5629, 0.2061, 0.563, 0.2324, 0.5576, 0.09964, 0.5576, 0.07299, 0.5629, 0.0731, 0.5629, 0.09966, 0.4369, 0.2061, 0.4369, 0.2325, 0.4316, 0.2324, 0.4316, 0.2061, 0.4368, 0.07293, 0.4369, 0.09964, 0.4316, 0.09966, 0.4316, 0.07305, 0.5576, 0.2859, 0.5576, 0.2592, 0.5629, 0.2591, 0.5629, 0.2857, 0.5577, 0.1527, 0.5576, 0.1263, 0.5629, 0.1263, 0.563, 0.1527, 0.5634, 0.3402, 0.5584, 0.3133, 0.5634, 0.3129, 0.5653, 0.3402, 0.4369, 0.2592, 0.4369, 0.2858, 0.4316, 0.2857, 0.4316, 0.2591, 0.4368, 0.1263, 0.4369, 0.1527, 0.4316, 0.1527, 0.4316, 0.1264, 0.5576, 0.2061, 0.5577, 0.1794, 0.563, 0.1794, 0.5629, 0.2061, 0.5576, 0.07299, 0.5584, 0.04588, 0.5634, 0.0461, 0.5629, 0.0731, 0.4363, 0.3132, 0.4311, 0.3402, 0.4292, 0.3402, 0.4312, 0.3127, 0.4368, 0.1794, 0.4369, 0.2061, 0.4316, 0.2061, 0.4316, 0.1794, 0.4362, 0.04542, 0.4368, 0.07293, 0.4316, 0.07305, 0.4312, 0.04584, 0.5576, 0.2592, 0.5576, 0.2325, 0.563, 0.2324, 0.5629, 0.2591, 0.5576, 0.1263, 0.5576, 0.09964, 0.5629, 0.09966, 0.5629, 0.1263, 0.4369, 0.2325, 0.4369, 0.2592, 0.4316, 0.2591, 0.4316, 0.2324, 0.4369, 0.09964, 0.4368, 0.1263, 0.4316, 0.1264, 0.4316, 0.09966, 0.5584, 0.3133, 0.5576, 0.2859, 0.5629, 0.2857, 0.5634, 0.3129, 0.5577, 0.1794, 0.5577, 0.1527, 0.563, 0.1527, 0.563, 0.1794, 0.5695, 0.6516, 0.5482, 0.6409, 0.5498, 0.639, 0.5701, 0.6493, 0.5629, 0.2591, 0.563, 0.2324, 0.5712, 0.2323, 0.5712, 0.2592, 0.6276, 0.5941, 0.6276, 0.6191, 0.6252, 0.6185, 0.6252, 0.5945, 0.563, 0.1527, 0.5629, 0.1263, 0.5712, 0.1265, 0.5712, 0.1525, 0.5346, 0.5951, 0.5465, 0.5732, 0.5483, 0.5748, 0.5369, 0.5956, 0.5634, 0.0461, 0.5653, 0.01863, 0.5712, 0.01863, 0.5712, 0.04647, 0.5653, 0.3402, 0.5634, 0.3129, 0.5712, 0.3123, 0.5712, 0.3402, 0.594, 0.6532, 0.5695, 0.6516, 0.5701, 0.6493, 0.5934, 0.6508, 0.563, 0.2324, 0.5629, 0.2061, 0.5712, 0.2063, 0.5712, 0.2323, 0.6176, 0.5708, 0.6276, 0.5941, 0.6252, 0.5945, 0.617, 0.5708, 0.5922, 0.5586, 0.6169, 0.5693, 0.617, 0.5708, 0.5918, 0.5612, 0.5629, 0.1263, 0.5629, 0.09966, 0.5712, 0.09964, 0.5712, 0.1265, 0.5352, 0.6192, 0.5346, 0.5951, 0.5369, 0.5956, 0.5375, 0.6186, 0.5634, 0.3129, 0.5629, 0.2857, 0.5712, 0.2854, 0.5712, 0.3123, 0.6153, 0.6404, 0.594, 0.6532, 0.5934, 0.6508, 0.6136, 0.6388, 0.5629, 0.2061, 0.563, 0.1794, 0.5712, 0.1794, 0.5712, 0.2063, 0.5672, 0.5592, 0.5922, 0.5586, 0.5918, 0.5612, 0.568, 0.5616, 0.5629, 0.09966, 0.5629, 0.0731, 0.5712, 0.07337, 0.5712, 0.09964, 0.5482, 0.6409, 0.5352, 0.6192, 0.5375, 0.6186, 0.5498, 0.639, 0.5629, 0.2857, 0.5629, 0.2591, 0.5712, 0.2592, 0.5712, 0.2854, 0.6276, 0.6191, 0.6153, 0.6404, 0.6136, 0.6388, 0.6252, 0.6185, 0.563, 0.1794, 0.563, 0.1527, 0.5712, 0.1525, 0.5712, 0.1794, 0.5465, 0.5732, 0.5672, 0.5592, 0.568, 0.5616, 0.5483, 0.5748, 0.5629, 0.0731, 0.5634, 0.0461, 0.5712, 0.04647, 0.5712, 0.07337, 0.6198, 0.03084, 0.642, 0.01863, 0.6536, 0.0649, 0.6098, 0.6352, 0.592, 0.6457, 0.5818, 0.6054, 0.6989, 0.05306, 0.6989, 0.07653, 0.6536, 0.0649, 0.5698, 0.5668, 0.5912, 0.5663, 0.5818, 0.6054, 0.642, 0.1113, 0.6198, 0.09875, 0.6536, 0.0649, 0.5532, 0.6351, 0.5425, 0.6171, 0.5818, 0.6054, 0.642, 0.01863, 0.6658, 0.01863, 0.6536, 0.0649, 0.6201, 0.6171, 0.6098, 0.6352, 0.5818, 0.6054, 0.6989, 0.07653, 0.6874, 0.09875, 0.6536, 0.0649, 0.5522, 0.5783, 0.5698, 0.5668, 0.5818, 0.6054, 0.6198, 0.09875, 0.6085, 0.07653, 0.6536, 0.0649, 0.5715, 0.6443, 0.5532, 0.6351, 0.5818, 0.6054, 0.6658, 0.01863, 0.6874, 0.03084, 0.6536, 0.0649, 0.6201, 0.5954, 0.6201, 0.6171, 0.5818, 0.6054, 0.6874, 0.09875, 0.6658, 0.1113, 0.6536, 0.0649, 0.5421, 0.5967, 0.5522, 0.5783, 0.5818, 0.6054, 0.6085, 0.07653, 0.6085, 0.05306, 0.6536, 0.0649, 0.6085, 0.05306, 0.6198, 0.03084, 0.6536, 0.0649, 0.592, 0.6457, 0.5715, 0.6443, 0.5818, 0.6054, 0.6874, 0.03084, 0.6989, 0.05306, 0.6536, 0.0649, 0.6128, 0.5749, 0.6201, 0.5954, 0.5818, 0.6054, 0.5912, 0.5663, 0.6128, 0.5749, 0.5818, 0.6054, 0.6658, 0.1113, 0.642, 0.1113, 0.6536, 0.0649, 0.5425, 0.6171, 0.5421, 0.5967, 0.5818, 0.6054, 0.5679, 0.9053, 0.5713, 0.9059, 0.5712, 0.9067, 0.5679, 0.9062, 0.5513, 0.9055, 0.5546, 0.9054, 0.5545, 0.9062, 0.5513, 0.9063, 0.5346, 0.9068, 0.5378, 0.9058, 0.5379, 0.9066, 0.5346, 0.9071, 0.5579, 0.9056, 0.5612, 0.9053, 0.5612, 0.9061, 0.5579, 0.9064, 0.5412, 0.9053, 0.5447, 0.9056, 0.5447, 0.9065, 0.5412, 0.9062, 0.5646, 0.9056, 0.5679, 0.9053, 0.5679, 0.9062, 0.5646, 0.9065, 0.548, 0.9055, 0.5513, 0.9055, 0.5513, 0.9063, 0.548, 0.9063, 0.5713, 0.9059, 0.5746, 0.9068, 0.5746, 0.9071, 0.5712, 0.9067, 0.5546, 0.9054, 0.5579, 0.9056, 0.5579, 0.9064, 0.5545, 0.9062, 0.5378, 0.9058, 0.5412, 0.9053, 0.5412, 0.9062, 0.5379, 0.9066, 0.5612, 0.9053, 0.5646, 0.9056, 0.5646, 0.9065, 0.5612, 0.9061, 0.5447, 0.9056, 0.548, 0.9055, 0.548, 0.9063, 0.5447, 0.9065, 0.5513, 0.9063, 0.5545, 0.9062, 0.5541, 0.9099, 0.5513, 0.9099, 0.5379, 0.9066, 0.5412, 0.9062, 0.5405, 0.9099, 0.5377, 0.9099, 0.5612, 0.9061, 0.5646, 0.9065, 0.5651, 0.9099, 0.5604, 0.9099, 0.548, 0.9063, 0.5513, 0.9063, 0.5513, 0.9099, 0.5481, 0.9099, 0.5346, 0.9071, 0.5379, 0.9066, 0.5377, 0.9099, 0.5346, 0.9099, 0.5712, 0.9067, 0.5746, 0.9071, 0.5746, 0.9099, 0.5714, 0.9099, 0.5579, 0.9064, 0.5612, 0.9061, 0.5604, 0.9099, 0.5582, 0.9099, 0.5447, 0.9065, 0.548, 0.9063, 0.5481, 0.9099, 0.5453, 0.9099, 0.5679, 0.9062, 0.5712, 0.9067, 0.5714, 0.9099, 0.5673, 0.9099, 0.5545, 0.9062, 0.5579, 0.9064, 0.5582, 0.9099, 0.5541, 0.9099, 0.5412, 0.9062, 0.5447, 0.9065, 0.5453, 0.9099, 0.5405, 0.9099, 0.5646, 0.9065, 0.5679, 0.9062, 0.5673, 0.9099, 0.5651, 0.9099, 0.415, 0.9143, 0.4123, 0.9156, 0.4102, 0.9096, 0.4083, 0.9036, 0.4123, 0.9036, 0.4102, 0.9096, 0.4064, 0.9143, 0.4042, 0.911, 0.4102, 0.9096, 0.4157, 0.911, 0.415, 0.9143, 0.4102, 0.9096, 0.4064, 0.9051, 0.4083, 0.9036, 0.4102, 0.9096, 0.4083, 0.9156, 0.4064, 0.9143, 0.4102, 0.9096, 0.4157, 0.9082, 0.4157, 0.911, 0.4102, 0.9096, 0.4042, 0.9082, 0.4064, 0.9051, 0.4102, 0.9096, 0.4123, 0.9156, 0.4083, 0.9156, 0.4102, 0.9096, 0.415, 0.9051, 0.4157, 0.9082, 0.4102, 0.9096, 0.4123, 0.9036, 0.415, 0.9051, 0.4102, 0.9096, 0.4042, 0.911, 0.4042, 0.9082, 0.4102, 0.9096, 0.5513, 0.9055, 0.548, 0.9055, 0.5481, 0.9011, 0.5513, 0.9011, 0.5612, 0.9053, 0.5579, 0.9056, 0.5582, 0.9011, 0.5604, 0.9011, 0.5378, 0.9058, 0.5346, 0.9068, 0.5346, 0.9011, 0.5377, 0.9011, 0.5713, 0.9059, 0.5679, 0.9053, 0.5673, 0.9011, 0.5714, 0.9011, 0.548, 0.9055, 0.5447, 0.9056, 0.5453, 0.9011, 0.5481, 0.9011, 0.5579, 0.9056, 0.5546, 0.9054, 0.5541, 0.9011, 0.5582, 0.9011, 0.5679, 0.9053, 0.5646, 0.9056, 0.5651, 0.9011, 0.5673, 0.9011, 0.5447, 0.9056, 0.5412, 0.9053, 0.5405, 0.9011, 0.5453, 0.9011, 0.5546, 0.9054, 0.5513, 0.9055, 0.5513, 0.9011, 0.5541, 0.9011, 0.5646, 0.9056, 0.5612, 0.9053, 0.5604, 0.9011, 0.5651, 0.9011, 0.5412, 0.9053, 0.5378, 0.9058, 0.5377, 0.9011, 0.5405, 0.9011, 0.5746, 0.9068, 0.5713, 0.9059, 0.5714, 0.9011, 0.5746, 0.9011, 0.5262, 0.3402, 0.5005, 0.3402, 0.5028, 0.3138, 0.524, 0.3139, 0.494, 0.3402, 0.4677, 0.3402, 0.47, 0.314, 0.4911, 0.3141, 0.4585, 0.0451, 0.4362, 0.04542, 0.4311, 0.01863, 0.4608, 0.01863, 0.5576, 0.07299, 0.5355, 0.07217, 0.5358, 0.04499, 0.5584, 0.04588, 0.5238, 0.07208, 0.503, 0.07203, 0.5029, 0.045, 0.5241, 0.04495, 0.4589, 0.07227, 0.4368, 0.07293, 0.4362, 0.04542, 0.4585, 0.0451, 0.5576, 0.09964, 0.5354, 0.09915, 0.5355, 0.07217, 0.5576, 0.07299, 0.5238, 0.0991, 0.503, 0.09902, 0.503, 0.07203, 0.5238, 0.07208, 0.459, 0.09921, 0.4369, 0.09964, 0.4368, 0.07293, 0.4589, 0.07227, 0.5576, 0.1263, 0.5354, 0.126, 0.5354, 0.09915, 0.5576, 0.09964, 0.5237, 0.126, 0.503, 0.1259, 0.503, 0.09902, 0.5238, 0.0991, 0.459, 0.126, 0.4368, 0.1263, 0.4369, 0.09964, 0.459, 0.09921, 0.5577, 0.1527, 0.5354, 0.1528, 0.5354, 0.126, 0.5576, 0.1263, 0.5238, 0.1528, 0.503, 0.1527, 0.503, 0.1259, 0.5237, 0.126, 0.459, 0.1527, 0.4369, 0.1527, 0.4368, 0.1263, 0.459, 0.126, 0.5577, 0.1794, 0.5355, 0.1794, 0.5354, 0.1528, 0.5577, 0.1527, 0.5238, 0.1794, 0.503, 0.1795, 0.503, 0.1527, 0.5238, 0.1528, 0.4589, 0.1794, 0.4368, 0.1794, 0.4369, 0.1527, 0.459, 0.1527, 0.5576, 0.2061, 0.5354, 0.2061, 0.5355, 0.1794, 0.5577, 0.1794, 0.5238, 0.2061, 0.503, 0.2062, 0.503, 0.1795, 0.5238, 0.1794, 0.459, 0.2061, 0.4369, 0.2061, 0.4368, 0.1794, 0.4589, 0.1794, 0.5576, 0.2325, 0.5354, 0.2329, 0.5354, 0.2061, 0.5576, 0.2061, 0.5237, 0.2329, 0.503, 0.233, 0.503, 0.2062, 0.5238, 0.2061, 0.459, 0.2329, 0.4369, 0.2325, 0.4369, 0.2061, 0.459, 0.2061, 0.5576, 0.2592, 0.5353, 0.2597, 0.5354, 0.2329, 0.5576, 0.2325, 0.5237, 0.2597, 0.5029, 0.2599, 0.503, 0.233, 0.5237, 0.2329, 0.459, 0.2597, 0.4369, 0.2592, 0.4369, 0.2325, 0.459, 0.2329, 0.5576, 0.2859, 0.5354, 0.2866, 0.5353, 0.2597, 0.5576, 0.2592, 0.5237, 0.2867, 0.5028, 0.2869, 0.5029, 0.2599, 0.5237, 0.2597, 0.4587, 0.2867, 0.4369, 0.2858, 0.4369, 0.2592, 0.459, 0.2597, 0.5584, 0.3133, 0.5357, 0.3136, 0.5354, 0.2866, 0.5576, 0.2859, 0.524, 0.3139, 0.5028, 0.3138, 0.5028, 0.2869, 0.5237, 0.2867, 0.5584, 0.04588, 0.5358, 0.04499, 0.5337, 0.01863, 0.5634, 0.01863, 0.5241, 0.04495, 0.5029, 0.045, 0.5005, 0.01863, 0.5262, 0.01863, 0.4912, 0.04499, 0.4701, 0.04496, 0.4677, 0.01863, 0.494, 0.01863, 0.5241, 0.04495, 0.5262, 0.01863, 0.5309, 0.01863, 0.5307, 0.04509, 0.5307, 0.04509, 0.5309, 0.01863, 0.5337, 0.01863, 0.5358, 0.04499, 0.4912, 0.04499, 0.494, 0.01863, 0.4965, 0.01863, 0.4971, 0.04517, 0.4971, 0.04517, 0.4965, 0.01863, 0.5005, 0.01863, 0.5029, 0.045, 0.4585, 0.0451, 0.4608, 0.01863, 0.463, 0.01863, 0.4636, 0.0452, 0.4636, 0.0452, 0.463, 0.01863, 0.4677, 0.01863, 0.4701, 0.04496, 0.5238, 0.07208, 0.5241, 0.04495, 0.5307, 0.04509, 0.5304, 0.07213, 0.5304, 0.07213, 0.5307, 0.04509, 0.5358, 0.04499, 0.5355, 0.07217, 0.4913, 0.07206, 0.4912, 0.04499, 0.4971, 0.04517, 0.4971, 0.07206, 0.4971, 0.07206, 0.4971, 0.04517, 0.5029, 0.045, 0.503, 0.07203, 0.4589, 0.07227, 0.4585, 0.0451, 0.4636, 0.0452, 0.464, 0.07221, 0.464, 0.07221, 0.4636, 0.0452, 0.4701, 0.04496, 0.4705, 0.07213, 0.5238, 0.0991, 0.5238, 0.07208, 0.5304, 0.07213, 0.5303, 0.09913, 0.5303, 0.09913, 0.5304, 0.07213, 0.5355, 0.07217, 0.5354, 0.09915, 0.4913, 0.09903, 0.4913, 0.07206, 0.4971, 0.07206, 0.4972, 0.09903, 0.4972, 0.09903, 0.4971, 0.07206, 0.503, 0.07203, 0.503, 0.09902, 0.459, 0.09921, 0.4589, 0.07227, 0.464, 0.07221, 0.4641, 0.09918, 0.4641, 0.09918, 0.464, 0.07221, 0.4705, 0.07213, 0.4706, 0.09914, 0.5237, 0.126, 0.5238, 0.0991, 0.5303, 0.09913, 0.5303, 0.126, 0.5303, 0.126, 0.5303, 0.09913, 0.5354, 0.09915, 0.5354, 0.126, 0.4913, 0.1259, 0.4913, 0.09903, 0.4972, 0.09903, 0.4971, 0.1259, 0.4971, 0.1259, 0.4972, 0.09903, 0.503, 0.09902, 0.503, 0.1259, 0.459, 0.126, 0.459, 0.09921, 0.4641, 0.09918, 0.4641, 0.126, 0.4641, 0.126, 0.4641, 0.09918, 0.4706, 0.09914, 0.4706, 0.126, 0.5238, 0.1528, 0.5237, 0.126, 0.5303, 0.126, 0.5303, 0.1528, 0.5303, 0.1528, 0.5303, 0.126, 0.5354, 0.126, 0.5354, 0.1528, 0.4913, 0.1527, 0.4913, 0.1259, 0.4971, 0.1259, 0.4972, 0.1527, 0.4972, 0.1527, 0.4971, 0.1259, 0.503, 0.1259, 0.503, 0.1527, 0.459, 0.1527, 0.459, 0.126, 0.4641, 0.126, 0.4641, 0.1527, 0.4641, 0.1527, 0.4641, 0.126, 0.4706, 0.126, 0.4706, 0.1527, 0.5238, 0.1794, 0.5238, 0.1528, 0.5303, 0.1528, 0.5304, 0.1794, 0.5304, 0.1794, 0.5303, 0.1528, 0.5354, 0.1528, 0.5355, 0.1794, 0.4913, 0.1795, 0.4913, 0.1527, 0.4972, 0.1527, 0.4971, 0.1795, 0.4971, 0.1795, 0.4972, 0.1527, 0.503, 0.1527, 0.503, 0.1795, 0.4589, 0.1794, 0.459, 0.1527, 0.4641, 0.1527, 0.464, 0.1794, 0.464, 0.1794, 0.4641, 0.1527, 0.4706, 0.1527, 0.4706, 0.1794, 0.5238, 0.2061, 0.5238, 0.1794, 0.5304, 0.1794, 0.5303, 0.2061, 0.5303, 0.2061, 0.5304, 0.1794, 0.5355, 0.1794, 0.5354, 0.2061, 0.4914, 0.2062, 0.4913, 0.1795, 0.4971, 0.1795, 0.4972, 0.2062, 0.4972, 0.2062, 0.4971, 0.1795, 0.503, 0.1795, 0.503, 0.2062, 0.459, 0.2061, 0.4589, 0.1794, 0.464, 0.1794, 0.4641, 0.2061, 0.4641, 0.2061, 0.464, 0.1794, 0.4706, 0.1794, 0.4706, 0.2061, 0.5237, 0.2329, 0.5238, 0.2061, 0.5303, 0.2061, 0.5303, 0.2329, 0.5303, 0.2329, 0.5303, 0.2061, 0.5354, 0.2061, 0.5354, 0.2329, 0.4913, 0.233, 0.4914, 0.2062, 0.4972, 0.2062, 0.4971, 0.233, 0.4971, 0.233, 0.4972, 0.2062, 0.503, 0.2062, 0.503, 0.233, 0.459, 0.2329, 0.459, 0.2061, 0.4641, 0.2061, 0.4641, 0.2329, 0.4641, 0.2329, 0.4641, 0.2061, 0.4706, 0.2061, 0.4706, 0.2329, 0.5237, 0.2597, 0.5237, 0.2329, 0.5303, 0.2329, 0.5302, 0.2597, 0.5302, 0.2597, 0.5303, 0.2329, 0.5354, 0.2329, 0.5353, 0.2597, 0.4912, 0.2599, 0.4913, 0.233, 0.4971, 0.233, 0.4971, 0.2599, 0.4971, 0.2599, 0.4971, 0.233, 0.503, 0.233, 0.5029, 0.2599, 0.459, 0.2597, 0.459, 0.2329, 0.4641, 0.2329, 0.4641, 0.2598, 0.4641, 0.2598, 0.4641, 0.2329, 0.4706, 0.2329, 0.4706, 0.2598, 0.5237, 0.2867, 0.5237, 0.2597, 0.5302, 0.2597, 0.5302, 0.2866, 0.5302, 0.2866, 0.5302, 0.2597, 0.5353, 0.2597, 0.5354, 0.2866, 0.4911, 0.2869, 0.4912, 0.2599, 0.4971, 0.2599, 0.497, 0.2868, 0.497, 0.2868, 0.4971, 0.2599, 0.5029, 0.2599, 0.5028, 0.2869, 0.4587, 0.2867, 0.459, 0.2597, 0.4641, 0.2598, 0.4638, 0.2868, 0.4638, 0.2868, 0.4641, 0.2598, 0.4706, 0.2598, 0.4703, 0.2868, 0.524, 0.3139, 0.5237, 0.2867, 0.5302, 0.2866, 0.5306, 0.3135, 0.5306, 0.3135, 0.5302, 0.2866, 0.5354, 0.2866, 0.5357, 0.3136, 0.4911, 0.3141, 0.4911, 0.2869, 0.497, 0.2868, 0.4969, 0.3137, 0.4969, 0.3137, 0.497, 0.2868, 0.5028, 0.2869, 0.5028, 0.3138, 0.4584, 0.3141, 0.4587, 0.2867, 0.4638, 0.2868, 0.4635, 0.3138, 0.4635, 0.3138, 0.4638, 0.2868, 0.4703, 0.2868, 0.47, 0.314, 0.5262, 0.3402, 0.524, 0.3139, 0.5306, 0.3135, 0.5309, 0.3402, 0.5309, 0.3402, 0.5306, 0.3135, 0.5357, 0.3136, 0.5337, 0.3402, 0.494, 0.3402, 0.4911, 0.3141, 0.4969, 0.3137, 0.4965, 0.3402, 0.4965, 0.3402, 0.4969, 0.3137, 0.5028, 0.3138, 0.5005, 0.3402, 0.4608, 0.3402, 0.4584, 0.3141, 0.4635, 0.3138, 0.463, 0.3402, 0.463, 0.3402, 0.4635, 0.3138, 0.47, 0.314, 0.4677, 0.3402, 0.5634, 0.3402, 0.5337, 0.3402, 0.5357, 0.3136, 0.5584, 0.3133, 0.4316, 0.2591, 0.4316, 0.2857, 0.4242, 0.2854, 0.4242, 0.2592, 0.4316, 0.07305, 0.4316, 0.09966, 0.4242, 0.09964, 0.4242, 0.07337, 0.4316, 0.1794, 0.4316, 0.2061, 0.4242, 0.2063, 0.4242, 0.1794, 0.4316, 0.2857, 0.4312, 0.3127, 0.4242, 0.3123, 0.4242, 0.2854, 0.4316, 0.09966, 0.4316, 0.1264, 0.4242, 0.1265, 0.4242, 0.09964, 0.4316, 0.2061, 0.4316, 0.2324, 0.4242, 0.2323, 0.4242, 0.2063, 0.4312, 0.3127, 0.4292, 0.3402, 0.4242, 0.3402, 0.4242, 0.3123, 0.4292, 0.01863, 0.4312, 0.04584, 0.4242, 0.04647, 0.4242, 0.01863, 0.4316, 0.1264, 0.4316, 0.1527, 0.4242, 0.1525, 0.4242, 0.1265, 0.4316, 0.2324, 0.4316, 0.2591, 0.4242, 0.2592, 0.4242, 0.2323, 0.4312, 0.04584, 0.4316, 0.07305, 0.4242, 0.07337, 0.4242, 0.04647, 0.4316, 0.1527, 0.4316, 0.1794, 0.4242, 0.1794, 0.4242, 0.1525, 0.5375, 0.6186, 0.5369, 0.5956, 0.5421, 0.5967, 0.5425, 0.6171, 0.5918, 0.5612, 0.617, 0.5708, 0.6128, 0.5749, 0.5912, 0.5663, 0.617, 0.5708, 0.6252, 0.5945, 0.6201, 0.5954, 0.6128, 0.5749, 0.5934, 0.6508, 0.5701, 0.6493, 0.5715, 0.6443, 0.592, 0.6457, 0.5369, 0.5956, 0.5483, 0.5748, 0.5522, 0.5783, 0.5421, 0.5967, 0.6252, 0.5945, 0.6252, 0.6185, 0.6201, 0.6171, 0.6201, 0.5954, 0.5701, 0.6493, 0.5498, 0.639, 0.5532, 0.6351, 0.5715, 0.6443, 0.5483, 0.5748, 0.568, 0.5616, 0.5698, 0.5668, 0.5522, 0.5783, 0.6252, 0.6185, 0.6136, 0.6388, 0.6098, 0.6352, 0.6201, 0.6171, 0.5498, 0.639, 0.5375, 0.6186, 0.5425, 0.6171, 0.5532, 0.6351, 0.568, 0.5616, 0.5918, 0.5612, 0.5912, 0.5663, 0.5698, 0.5668, 0.6136, 0.6388, 0.5934, 0.6508, 0.592, 0.6457, 0.6098, 0.6352])
me_cylinder_002.materials.append(mat_tankpropsmaterial)
me_cylinder_002.use_remesh_preserve_volume = False
me_cylinder_002.use_remesh_preserve_attributes = False
me_cylinder_002.use_mirror_vertex_groups = False
me_cylinder_002.update()

# ---- objects
ob_wheel = bpy.data.objects.new('Wheel', me_cylinder_004)
ob_cube = bpy.data.objects.new('Cube', me_cube_010)
ob_trafficcone = bpy.data.objects.new('TrafficCone', me_cube_007)
ob_crate = bpy.data.objects.new('Crate', me_cube_003)
ob_oil_drum = bpy.data.objects.new('Oil Drum', me_cylinder_002)
ob_lamp = bpy.data.objects.new('Lamp', light_lamp)
ob_camera = bpy.data.objects.new('Camera', cam_camera)

# ---- transforms, parenting, visibility, modifiers, constraints
ob_wheel.location = (5.0, 0.0, 0.1126)
ob_wheel.lineart.crease_threshold = 0.0
_m = ob_wheel.modifiers.new('EdgeSplit', 'EDGE_SPLIT')
_m.split_angle = 0.5585
_m.use_edge_angle = False
_m = ob_wheel.modifiers.new('Subsurf', 'SUBSURF')
_m.uv_smooth = 'PRESERVE_CORNERS'
_m.quality = 2
_m.show_only_control_edges = False
ob_cube.location = (2.0, 0.0, 0.1122)
ob_cube.scale = (0.4, 0.6, 0.11)
ob_cube.lineart.crease_threshold = 0.0
_m = ob_cube.modifiers.new('Mirror', 'MIRROR')
_m.use_clip = True
ob_trafficcone.location = (4.0, 0.0, 0.2614)
ob_trafficcone.lineart.crease_threshold = 0.0
_m = ob_trafficcone.modifiers.new('Subsurf', 'SUBSURF')
_m.uv_smooth = 'PRESERVE_CORNERS'
_m.quality = 2
_m.show_only_control_edges = False
ob_crate.location = (3.0, 0.0, 0.3298)
ob_crate.lineart.crease_threshold = 0.0
ob_oil_drum.location = (1.0, 0.0, 0.4071)
ob_oil_drum.lineart.crease_threshold = 0.0
_m = ob_oil_drum.modifiers.new('Bevel', 'BEVEL')
_m.angle_limit = 0.5829
_m.spread = 0.0
_m = ob_oil_drum.modifiers.new('Subsurf', 'SUBSURF')
_m.uv_smooth = 'PRESERVE_CORNERS'
_m.quality = 2
_m.show_only_control_edges = False
ob_lamp.location = (4.076, 1.005, 5.904)
ob_lamp.rotation_euler = (0.6503, 0.05522, 1.866)
ob_lamp.lock_rotations_4d = False
ob_lamp.empty_display_type = 'ARROWS'
ob_lamp.color = (0.0, 0.0, 0.0, 0.0)
ob_lamp.lineart.crease_threshold = 0.0
ob_camera.location = (6.073, -7.333, 5.802)
ob_camera.rotation_euler = (1.007, 1.54e-06, 0.389)
ob_camera.lock_rotations_4d = False
ob_camera.empty_display_type = 'ARROWS'
ob_camera.color = (0.0, 0.0, 0.0, 0.0)
ob_camera.display_type = 'WIRE'
ob_camera.lineart.crease_threshold = 0.0

# ---- collection membership
col_collection_1.objects.link(ob_wheel)
col_collection_1.objects.link(ob_cube)
col_collection_1.objects.link(ob_trafficcone)
col_collection_1.objects.link(ob_crate)
col_collection_1.objects.link(ob_oil_drum)
col_collection_1.objects.link(ob_lamp)
col_collection_1.objects.link(ob_camera)

# ---- scene / render settings (as saved in the file)
scene.camera = ob_camera
scene.frame_start = 1; scene.frame_end = 250; scene.frame_set(1)
scene.render.engine = 'BLENDER_EEVEE_NEXT'
scene.render.resolution_x = 1024
scene.render.resolution_y = 1024
scene.render.resolution_percentage = 75
scene.render.dither_intensity = 0.0
scene.render.use_bake_clear = False
scene.render.bake_margin = 2
scene.cycles.use_denoising = False
scene.cycles.samples = 128
scene.cycles.sampling_pattern = 'TABULATED_SOBOL'
scene.cycles.use_adaptive_sampling = False
scene.cycles.use_light_tree = False
scene.cycles.blur_glossy = 0.0
scene.cycles.sample_clamp_indirect = 0.0
scene.view_settings.view_transform = 'Standard'
bpy.context.view_layer.update()
